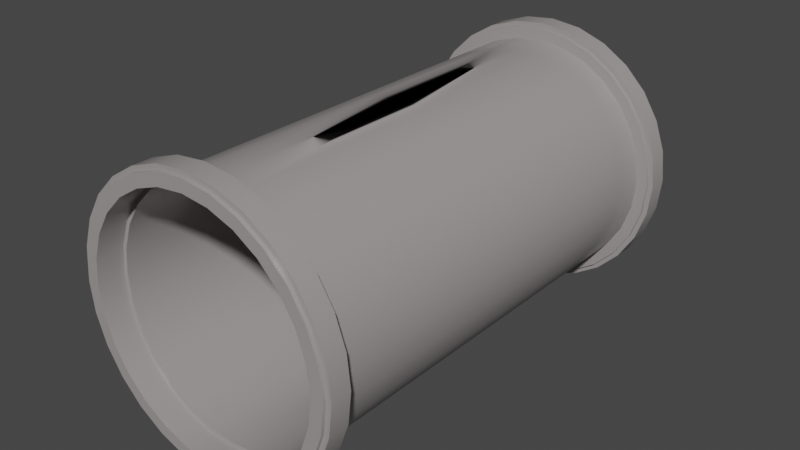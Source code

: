 # Source: Pipe_connector.blend  (saved by Blender 3.6.13; exported with 4.5.12 LTS)
import bpy
from mathutils import Matrix  # noqa: F401  (used for matrix-valued properties, if any)

bpy.ops.wm.read_factory_settings(use_empty=True)
scene = bpy.context.scene
scene.name = 'Scene'

# ---- collections
col_pipe_connector = bpy.data.collections.new('Pipe_connector'); scene.collection.children.link(col_pipe_connector)

# ---- materials (node trees are filled in below, after node groups)
mat_material_009 = bpy.data.materials.new('Material.009')
mat_material_009.use_transparent_shadow = False

# ---- node groups
ng_auto_smooth = bpy.data.node_groups.new('Auto Smooth', 'GeometryNodeTree')
_s = ng_auto_smooth.interface.new_socket(name='Geometry', in_out='OUTPUT', socket_type='NodeSocketGeometry')
_s = ng_auto_smooth.interface.new_socket(name='Geometry', in_out='INPUT', socket_type='NodeSocketGeometry')
_s = ng_auto_smooth.interface.new_socket(name='Angle', in_out='INPUT', socket_type='NodeSocketFloat')
_s.subtype = 'ANGLE'
_s.min_value = 0.0
_s.max_value = 3.142
ng_auto_smooth.is_modifier = True
_N = ng_auto_smooth.nodes; _L = ng_auto_smooth.links
n0 = _N.new('NodeGroupOutput'); n0.name = 'Group Output'; n0.location = (480, -100)
n1 = _N.new('NodeGroupInput'); n1.name = 'Group Input'; n1.location = (-420, -300)
n2 = _N.new('NodeGroupInput'); n2.name = 'Group Input.001'; n2.location = (-60, -100)
n3 = _N.new('GeometryNodeSetShadeSmooth'); n3.name = 'Set Shade Smooth'; n3.location = (120, -100)
n3.domain = 'EDGE'
n4 = _N.new('GeometryNodeSetShadeSmooth'); n4.name = 'Set Shade Smooth.001'; n4.location = (300, -100)
n5 = _N.new('GeometryNodeInputMeshEdgeAngle'); n5.name = 'Edge Angle'; n5.location = (-420, -220)
n6 = _N.new('GeometryNodeInputEdgeSmooth'); n6.name = 'Is Edge Smooth'; n6.location = (-60, -160)
n7 = _N.new('GeometryNodeInputShadeSmooth'); n7.name = 'Is Face Smooth'; n7.location = (-240, -340)
n8 = _N.new('FunctionNodeBooleanMath'); n8.name = 'Boolean Math'; n8.location = (-60, -220)
n9 = _N.new('FunctionNodeCompare'); n9.name = 'Compare'; n9.location = (-240, -180)
n9.operation = 'LESS_EQUAL'
_L.new(n5.outputs[0], n9.inputs[0])
_L.new(n4.outputs[0], n0.inputs[0])
_L.new(n1.outputs[1], n9.inputs[1])
_L.new(n9.outputs[0], n8.inputs[0])
_L.new(n7.outputs[0], n8.inputs[1])
_L.new(n2.outputs[0], n3.inputs[0])
_L.new(n6.outputs[0], n3.inputs[1])
_L.new(n3.outputs[0], n4.inputs[0])
_L.new(n8.outputs[0], n3.inputs[2])
n0.is_active_output = True

# ---- material node trees
mat_material_009.use_nodes = True; mat_material_009.node_tree.nodes.clear()
_N = mat_material_009.node_tree.nodes; _L = mat_material_009.node_tree.links
n0 = _N.new('ShaderNodeOutputMaterial'); n0.name = 'Material Output'; n0.location = (300, 300)
n1 = _N.new('ShaderNodeBsdfPrincipled'); n1.name = 'Principled BSDF.001'; n1.location = (-186, 340)
n1.distribution = 'GGX'
n1.subsurface_method = 'RANDOM_WALK_SKIN'
n1.inputs[0].default_value = (0.3515, 0.3231, 0.3231, 1.0)
n1.inputs[2].default_value = 0.2709
n1.inputs[3].default_value = 1.45
n1.inputs[13].default_value = 0.4855
n1.inputs[27].default_value = (0.0, 0.0, 0.0, 1.0)
n1.inputs[28].default_value = 1.0
_L.new(n1.outputs[0], n0.inputs[0])
n0.is_active_output = True

# ---- world
world_world = bpy.data.worlds.new('World'); scene.world = world_world
world_world.use_nodes = True; world_world.node_tree.nodes.clear()
_N = world_world.node_tree.nodes; _L = world_world.node_tree.links
n0 = _N.new('ShaderNodeOutputWorld'); n0.name = 'World Output'; n0.location = (300, 300)
n1 = _N.new('ShaderNodeBackground'); n1.name = 'Background'; n1.location = (10, 300)
n1.inputs[0].default_value = (0.05088, 0.05088, 0.05088, 1.0)
_L.new(n1.outputs[0], n0.inputs[0])
n0.is_active_output = True
world_world.color = (0.05088, 0.05088, 0.05088)
world_world.use_sun_shadow = False
world_world.sun_shadow_jitter_overblur = 0.0

# ---- meshes
me_cylinder_008 = bpy.data.meshes.new('Cylinder.008')
me_cylinder_008.from_pydata([(0.0, 1.09, -6.566), (0.0, 1.09, -0.2), (0.0, 1.09, 0.2), (0.0, 1.09, -6.966), (0.2425, 1.063, -0.2), (-0.2425, 1.063, -6.566), (0.2425, 1.063, 0.2), (-0.2425, 1.063, -6.966), (0.4729, 0.9821, -0.2), (-0.4729, 0.9821, -6.566), (0.4729, 0.9821, 0.2), (-0.4729, 0.9821, -6.966), (0.6796, 0.8522, -0.2), (-0.6796, 0.8522, -6.566), (0.6796, 0.8522, 0.2), (-0.6796, 0.8522, -6.966), (0.8522, 0.6796, -0.2), (-0.8522, 0.6796, -6.566), (0.8522, 0.6796, 0.2), (-0.8522, 0.6796, -6.966), (0.9821, 0.4729, -0.2), (-0.9821, 0.4729, -6.566), (0.9821, 0.4729, 0.2), (-0.9821, 0.4729, -6.966), (1.063, 0.2425, -0.2), (-1.063, 0.2425, -6.566), (1.063, 0.2425, 0.2), (-1.063, 0.2425, -6.966), (1.09, 1.851e-30, -0.2), (-1.09, 1.851e-30, -6.566), (1.09, -1.851e-30, 0.2), (-1.09, -1.851e-30, -6.966), (-1.063, -0.2425, -6.566), (1.063, -0.2425, -0.2), (-1.063, -0.2425, -6.966), (1.063, -0.2425, 0.2), (-0.9821, -0.4729, -6.566), (0.9821, -0.4729, -0.2), (-0.9821, -0.4729, -6.966), (0.9821, -0.4729, 0.2), (-0.8522, -0.6796, -6.566), (0.8522, -0.6796, -0.2), (-0.8522, -0.6796, -6.966), (0.8522, -0.6796, 0.2), (-0.6796, -0.8522, -6.566), (0.6796, -0.8522, -0.2), (-0.6796, -0.8522, -6.966), (0.6796, -0.8522, 0.2), (-0.4729, -0.9821, -6.566), (0.4729, -0.9821, -0.2), (-0.4729, -0.9821, -6.966), (0.4729, -0.9821, 0.2), (0.2425, -1.063, -0.2), (-0.2425, -1.063, -6.566), (0.2425, -1.063, 0.2), (-0.2425, -1.063, -6.966), (0.0, -1.09, -0.2), (0.0, -1.09, -6.566), (0.0, -1.09, 0.2), (0.0, -1.09, -6.966), (-0.2425, -1.063, -0.2), (0.2425, -1.063, -6.566), (0.2425, -1.063, -6.966), (-0.2425, -1.063, 0.2), (-0.4729, -0.9821, -0.2), (0.4729, -0.9821, -6.566), (-0.4729, -0.9821, 0.2), (0.4729, -0.9821, -6.966), (0.6796, -0.8522, -6.566), (-0.6796, -0.8522, -0.2), (-0.6796, -0.8522, 0.2), (0.6796, -0.8522, -6.966), (0.8522, -0.6796, -6.566), (-0.8522, -0.6796, -0.2), (0.8522, -0.6796, -6.966), (-0.8522, -0.6796, 0.2), (0.9821, -0.4729, -6.566), (-0.9821, -0.4729, -0.2), (-0.9821, -0.4729, 0.2), (0.9821, -0.4729, -6.966), (1.063, -0.2425, -6.566), (-1.063, -0.2425, -0.2), (1.063, -0.2425, -6.966), (-1.063, -0.2425, 0.2), (-1.09, 1.851e-30, -0.2), (1.09, 1.851e-30, -6.566), (-1.09, -1.851e-30, 0.2), (1.09, -1.851e-30, -6.966), (-1.063, 0.2425, -0.2), (1.063, 0.2425, -6.566), (1.063, 0.2425, -6.966), (-1.063, 0.2425, 0.2), (-0.9821, 0.4729, -0.2), (0.9821, 0.4729, -6.566), (-0.9821, 0.4729, 0.2), (0.9821, 0.4729, -6.966), (-0.8522, 0.6796, -0.2), (0.8522, 0.6796, -6.566), (-0.8522, 0.6796, 0.2), (0.8522, 0.6796, -6.966), (-0.6796, 0.8522, -0.2), (0.6796, 0.8522, -6.566), (-0.6796, 0.8522, 0.2), (0.6796, 0.8522, -6.966), (-0.4729, 0.9821, -0.2), (0.4729, 0.9821, -6.566), (-0.4729, 0.9821, 0.2), (0.4729, 0.9821, -6.966), (0.2425, 1.063, -6.566), (-0.2425, 1.063, -0.2), (0.2425, 1.063, -6.966), (-0.2425, 1.063, 0.2), (0.0, 0.99, -0.2), (0.0, 0.99, -6.566), (0.0, 0.99, 0.2), (0.0, 0.99, -6.966), (0.2203, 0.9652, -0.2), (-0.2203, 0.9652, -6.566), (0.2203, 0.9652, 0.2), (-0.2203, 0.9652, -6.966), (0.4295, 0.892, -0.2), (-0.4295, 0.892, -6.566), (0.4295, 0.892, 0.2), (-0.4295, 0.892, -6.966), (0.6173, 0.774, -0.2), (-0.6173, 0.774, -6.566), (0.6173, 0.774, 0.2), (-0.6173, 0.774, -6.966), (0.774, 0.6173, -0.2), (-0.774, 0.6173, -6.566), (0.774, 0.6173, 0.2), (-0.774, 0.6173, -6.966), (0.892, 0.4295, -0.2), (-0.892, 0.4295, -6.566), (0.892, 0.4295, 0.2), (-0.892, 0.4295, -6.966), (0.9652, 0.2203, -0.2), (-0.9652, 0.2203, -6.566), (0.9652, 0.2203, 0.2), (-0.9652, 0.2203, -6.966), (0.99, 1.851e-30, -0.2), (-0.99, 1.851e-30, -6.566), (0.99, -1.851e-30, 0.2), (-0.99, -1.851e-30, -6.966), (0.9652, -0.2203, -0.2), (-0.9652, -0.2203, -6.566), (0.9652, -0.2203, 0.2), (-0.9652, -0.2203, -6.966), (0.892, -0.4295, -0.2), (-0.892, -0.4295, -6.566), (0.892, -0.4295, 0.2), (-0.892, -0.4295, -6.966), (0.774, -0.6173, -0.2), (-0.774, -0.6173, -6.566), (0.774, -0.6173, 0.2), (-0.774, -0.6173, -6.966), (0.6173, -0.774, -0.2), (-0.6173, -0.774, -6.566), (0.6173, -0.774, 0.2), (-0.6173, -0.774, -6.966), (0.4295, -0.892, -0.2), (-0.4295, -0.892, -6.566), (0.4295, -0.892, 0.2), (-0.4295, -0.892, -6.966), (0.2203, -0.9652, -0.2), (-0.2203, -0.9652, -6.566), (0.2203, -0.9652, 0.2), (-0.2203, -0.9652, -6.966), (0.0, -0.99, -0.2), (0.0, -0.99, -6.566), (0.0, -0.99, 0.2), (0.0, -0.99, -6.966), (-0.2203, -0.9652, -0.2), (0.2203, -0.9652, -6.566), (-0.2203, -0.9652, 0.2), (0.2203, -0.9652, -6.966), (-0.4295, -0.892, -0.2), (0.4295, -0.892, -6.566), (0.4295, -0.892, -6.966), (-0.4295, -0.892, 0.2), (0.6173, -0.774, -6.566), (-0.6173, -0.774, -0.2), (-0.6173, -0.774, 0.2), (0.6173, -0.774, -6.966), (-0.774, -0.6173, -0.2), (0.774, -0.6173, -6.566), (0.774, -0.6173, -6.966), (-0.774, -0.6173, 0.2), (0.892, -0.4295, -6.566), (-0.892, -0.4295, -0.2), (0.892, -0.4295, -6.966), (-0.892, -0.4295, 0.2), (0.9652, -0.2203, -6.566), (-0.9652, -0.2203, -0.2), (0.9652, -0.2203, -6.966), (-0.9652, -0.2203, 0.2), (0.99, 1.851e-30, -6.566), (-0.99, 1.851e-30, -0.2), (-0.99, -1.851e-30, 0.2), (0.99, -1.851e-30, -6.966), (-0.9652, 0.2203, -0.2), (0.9652, 0.2203, -6.566), (-0.9652, 0.2203, 0.2), (0.9652, 0.2203, -6.966), (-0.892, 0.4295, -0.2), (0.892, 0.4295, -6.566), (-0.892, 0.4295, 0.2), (0.892, 0.4295, -6.966), (-0.774, 0.6173, -0.2), (0.774, 0.6173, -6.566), (-0.774, 0.6173, 0.2), (0.774, 0.6173, -6.966), (0.6173, 0.774, -6.566), (-0.6173, 0.774, -0.2), (0.6173, 0.774, -6.966), (-0.6173, 0.774, 0.2), (0.4295, 0.892, -6.566), (-0.4295, 0.892, -0.2), (-0.4295, 0.892, 0.2), (0.4295, 0.892, -6.966), (-0.2203, 0.9652, -0.2), (0.2203, 0.9652, -6.566), (-0.2203, 0.9652, 0.2), (0.2203, 0.9652, -6.966), (-1.0, 8.742e-09, -0.2), (1.0, 8.742e-09, -6.566), (-0.9749, -0.2225, -0.2), (0.9749, -0.2225, -6.566), (-0.901, -0.4339, -0.2), (0.901, -0.4339, -6.566), (-0.7818, -0.6235, -0.2), (0.7818, -0.6235, -6.566), (-0.6235, -0.7818, -0.2), (0.6235, -0.7818, -6.566), (0.4339, -0.901, -6.566), (-0.4339, -0.901, -0.2), (0.2225, -0.9749, -6.566), (-0.2225, -0.9749, -0.2), (6.12e-08, -1.0, -6.566), (-6.12e-08, -1.0, -0.2), (-4.72e-08, -0.984, -3.366), (4.72e-08, -0.984, -3.4), (-0.2225, -0.9749, -6.566), (0.2225, -0.9749, -0.2), (0.2225, -0.9749, -3.4), (-0.2225, -0.9749, -3.366), (0.4339, -0.901, -0.2), (-0.4339, -0.901, -6.566), (0.4339, -0.901, -3.4), (-0.4339, -0.901, -3.366), (-0.6235, -0.7818, -6.566), (0.6235, -0.7818, -0.2), (0.6235, -0.7818, -3.4), (-0.6235, -0.7818, -3.366), (-0.7818, -0.6235, -6.566), (0.7818, -0.6235, -0.2), (0.7818, -0.6235, -3.4), (-0.7818, -0.6235, -3.366), (0.901, -0.4339, -0.2), (-0.901, -0.4339, -6.566), (0.901, -0.4339, -3.4), (-0.901, -0.4339, -3.366), (-0.9749, -0.2225, -6.566), (0.9749, -0.2225, -0.2), (0.9749, -0.2225, -3.4), (-0.9749, -0.2225, -3.366), (-1.0, 8.742e-09, -6.566), (1.0, 8.742e-09, -0.2), (-1.0, 1.481e-07, -3.366), (1.0, 1.481e-07, -3.4), (-0.9749, 0.2225, -6.566), (0.9749, 0.2225, -0.2), (0.9749, 0.2225, -3.4), (-0.9749, 0.2225, -3.366), (-0.901, 0.4339, -6.566), (0.901, 0.4339, -0.2), (-0.901, 0.4339, -3.366), (0.901, 0.4339, -3.4), (0.7818, 0.6235, -0.2), (-0.7818, 0.6235, -6.566), (0.7818, 0.6235, -3.4), (-0.7818, 0.6235, -3.366), (0.6235, 0.7818, -0.2), (-0.6235, 0.7818, -6.566), (0.6235, 0.7818, -3.4), (-0.6235, 0.7818, -3.366), (-0.4339, 0.901, -6.566), (0.4339, 0.901, -0.2), (-0.4339, 0.901, -3.366), (0.4339, 0.901, -3.4), (-0.2225, 0.9749, -6.566), (0.2225, 0.9749, -0.2), (-0.2225, 0.9749, -3.366), (0.2225, 0.9749, -3.4), (6.12e-08, 1.0, -6.566), (-6.12e-08, 1.0, -0.2), (-4.15e-08, 0.984, -3.366), (4.15e-08, 0.984, -3.4), (0.2225, 0.9749, -6.566), (-0.2225, 0.9749, -0.2), (0.4339, 0.901, -6.566), (-0.4339, 0.901, -0.2), (0.6235, 0.7818, -6.566), (-0.6235, 0.7818, -0.2), (0.7818, 0.6235, -6.566), (-0.7818, 0.6235, -0.2), (0.901, 0.4339, -6.566), (-0.901, 0.4339, -0.2), (0.9749, 0.2225, -6.566), (-0.9749, 0.2225, -0.2), (-0.96, 8.742e-09, -0.2), (0.96, 8.742e-09, -6.566), (0.96, 1.481e-07, -3.366), (-0.96, 1.481e-07, -3.4), (0.9359, -0.2136, -6.566), (-0.9359, -0.2136, -0.2), (0.9359, -0.2136, -3.366), (-0.9359, -0.2136, -3.4), (0.8649, -0.4165, -6.566), (-0.8649, -0.4165, -0.2), (0.8649, -0.4165, -3.366), (-0.8649, -0.4165, -3.4), (0.7506, -0.5986, -6.566), (-0.7506, -0.5986, -0.2), (-0.7506, -0.5986, -3.4), (0.7506, -0.5986, -3.366), (-0.5986, -0.7506, -0.2), (0.5986, -0.7506, -6.566), (-0.5986, -0.7506, -3.4), (0.5986, -0.7506, -3.366), (-0.4165, -0.8649, -0.2), (0.4165, -0.8649, -6.566), (-0.4165, -0.8649, -3.4), (0.4165, -0.8649, -3.366), (-0.2136, -0.9359, -0.2), (0.2136, -0.9359, -6.566), (-0.2136, -0.9359, -3.4), (0.2136, -0.9359, -3.366), (6.12e-08, -0.96, -6.566), (-6.12e-08, -0.96, -0.2), (-0.2136, -0.9359, -6.566), (0.2136, -0.9359, -0.2), (-0.4165, -0.8649, -6.566), (0.4165, -0.8649, -0.2), (0.5986, -0.7506, -0.2), (-0.5986, -0.7506, -6.566), (0.7506, -0.5986, -0.2), (-0.7506, -0.5986, -6.566), (-0.8649, -0.4165, -6.566), (0.8649, -0.4165, -0.2), (0.9359, -0.2136, -0.2), (-0.9359, -0.2136, -6.566), (0.96, 8.742e-09, -0.2), (-0.96, 8.742e-09, -6.566), (-0.9359, 0.2136, -6.566), (0.9359, 0.2136, -0.2), (0.8649, 0.4165, -0.2), (-0.8649, 0.4165, -6.566), (0.7506, 0.5986, -0.2), (-0.7506, 0.5986, -6.566), (0.5986, 0.7506, -0.2), (-0.5986, 0.7506, -6.566), (-0.4165, 0.8649, -6.566), (0.4165, 0.8649, -0.2), (-0.2136, 0.9359, -6.566), (0.2136, 0.9359, -0.2), (6.12e-08, 0.96, -6.566), (-6.12e-08, 0.96, -0.2), (-0.2136, 0.9359, -0.2), (0.2136, 0.9359, -6.566), (-0.2136, 0.9359, -3.4), (0.2136, 0.9359, -3.366), (-0.4165, 0.8649, -0.2), (0.4165, 0.8649, -6.566), (0.4165, 0.8649, -3.366), (-0.4165, 0.8649, -3.4), (0.5986, 0.7506, -6.566), (-0.5986, 0.7506, -0.2), (-0.5986, 0.7506, -3.4), (0.5986, 0.7506, -3.366), (0.7506, 0.5986, -6.566), (-0.7506, 0.5986, -0.2), (0.7506, 0.5986, -3.366), (-0.7506, 0.5986, -3.4), (0.8649, 0.4165, -6.566), (-0.8649, 0.4165, -0.2), (0.8649, 0.4165, -3.366), (-0.8649, 0.4165, -3.4), (0.9359, 0.2136, -6.566), (-0.9359, 0.2136, -0.2), (0.9359, 0.2136, -3.366), (-0.9359, 0.2136, -3.4), (1.13, -6.557e-09, -6.916), (-1.13, -6.557e-09, 0.15), (-1.13, 6.557e-09, -0.15), (1.13, 6.557e-09, -6.616), (-1.102, -0.2514, 0.15), (1.102, -0.2514, -6.916), (-1.102, -0.2514, -0.15), (1.102, -0.2514, -6.616), (1.018, -0.4903, -6.916), (-1.018, -0.4903, 0.15), (-1.018, -0.4903, -0.15), (1.018, -0.4903, -6.616), (0.8835, -0.7045, -6.916), (-0.8835, -0.7045, 0.15), (0.8835, -0.7045, -6.616), (-0.8835, -0.7045, -0.15), (0.7045, -0.8835, -6.916), (-0.7045, -0.8835, 0.15), (-0.7045, -0.8835, -0.15), (0.7045, -0.8835, -6.616), (-0.4903, -1.018, 0.15), (0.4903, -1.018, -6.916), (-0.4903, -1.018, -0.15), (0.4903, -1.018, -6.616), (0.2514, -1.102, -6.916), (-0.2514, -1.102, 0.15), (-0.2514, -1.102, -0.15), (0.2514, -1.102, -6.616), (-1.311e-08, -1.13, 0.15), (1.311e-08, -1.13, -6.916), (-1.311e-08, -1.13, -6.616), (1.311e-08, -1.13, -0.15), (0.2514, -1.102, 0.15), (-0.2514, -1.102, -6.916), (0.2514, -1.102, -0.15), (-0.2514, -1.102, -6.616), (0.4903, -1.018, 0.15), (-0.4903, -1.018, -6.916), (0.4903, -1.018, -0.15), (-0.4903, -1.018, -6.616), (0.7045, -0.8835, 0.15), (-0.7045, -0.8835, -6.916), (-0.7045, -0.8835, -6.616), (0.7045, -0.8835, -0.15), (-0.8835, -0.7045, -6.916), (0.8835, -0.7045, 0.15), (-0.8835, -0.7045, -6.616), (0.8835, -0.7045, -0.15), (1.018, -0.4903, 0.15), (-1.018, -0.4903, -6.916), (1.018, -0.4903, -0.15), (-1.018, -0.4903, -6.616), (1.102, -0.2514, 0.15), (-1.102, -0.2514, -6.916), (1.102, -0.2514, -0.15), (-1.102, -0.2514, -6.616), (1.13, -6.557e-09, 0.15), (-1.13, -6.557e-09, -6.916), (1.13, 6.557e-09, -0.15), (-1.13, 6.557e-09, -6.616), (1.102, 0.2514, 0.15), (-1.102, 0.2514, -6.916), (1.102, 0.2514, -0.15), (-1.102, 0.2514, -6.616), (1.018, 0.4903, 0.15), (-1.018, 0.4903, -6.916), (1.018, 0.4903, -0.15), (-1.018, 0.4903, -6.616), (0.8835, 0.7045, 0.15), (-0.8835, 0.7045, -6.916), (0.8835, 0.7045, -0.15), (-0.8835, 0.7045, -6.616), (-0.7045, 0.8835, -6.916), (0.7045, 0.8835, 0.15), (0.7045, 0.8835, -0.15), (-0.7045, 0.8835, -6.616), (0.4903, 1.018, 0.15), (-0.4903, 1.018, -6.916), (0.4903, 1.018, -0.15), (-0.4903, 1.018, -6.616), (0.2514, 1.102, 0.15), (-0.2514, 1.102, -6.916), (-0.2514, 1.102, -6.616), (0.2514, 1.102, -0.15), (1.311e-08, 1.13, -6.916), (-1.311e-08, 1.13, 0.15), (-1.311e-08, 1.13, -6.616), (1.311e-08, 1.13, -0.15), (0.2514, 1.102, -6.916), (-0.2514, 1.102, 0.15), (0.2514, 1.102, -6.616), (-0.2514, 1.102, -0.15), (-0.4903, 1.018, 0.15), (0.4903, 1.018, -6.916), (-0.4903, 1.018, -0.15), (0.4903, 1.018, -6.616), (-0.7045, 0.8835, 0.15), (0.7045, 0.8835, -6.916), (-0.7045, 0.8835, -0.15), (0.7045, 0.8835, -6.616), (-0.8835, 0.7045, 0.15), (0.8835, 0.7045, -6.916), (0.8835, 0.7045, -6.616), (-0.8835, 0.7045, -0.15), (1.018, 0.4903, -6.916), (-1.018, 0.4903, 0.15), (-1.018, 0.4903, -0.15), (1.018, 0.4903, -6.616), (-1.102, 0.2514, 0.15), (1.102, 0.2514, -6.916), (-1.102, 0.2514, -0.15), (1.102, 0.2514, -6.616), (1.08, -6.557e-09, -6.916), (-1.08, -6.557e-09, 0.15), (1.08, 6.557e-09, -6.616), (-1.08, 6.557e-09, -0.15), (1.053, -0.2403, -6.916), (-1.053, -0.2403, 0.15), (-1.053, -0.2403, -0.15), (1.053, -0.2403, -6.616), (0.973, -0.4686, -6.916), (-0.973, -0.4686, 0.15), (0.973, -0.4686, -6.616), (-0.973, -0.4686, -0.15), (0.8444, -0.6734, -6.916), (-0.8444, -0.6734, 0.15), (0.8444, -0.6734, -6.616), (-0.8444, -0.6734, -0.15), (0.6734, -0.8444, -6.916), (-0.6734, -0.8444, 0.15), (-0.6734, -0.8444, -0.15), (0.6734, -0.8444, -6.616), (-0.4686, -0.973, 0.15), (0.4686, -0.973, -6.916), (-0.4686, -0.973, -0.15), (0.4686, -0.973, -6.616), (-0.2403, -1.053, 0.15), (0.2403, -1.053, -6.916), (-0.2403, -1.053, -0.15), (0.2403, -1.053, -6.616), (-1.311e-08, -1.08, 0.15), (1.311e-08, -1.08, -6.916), (1.311e-08, -1.08, -0.15), (-1.311e-08, -1.08, -6.616), (0.2403, -1.053, 0.15), (-0.2403, -1.053, -6.916), (0.2403, -1.053, -0.15), (-0.2403, -1.053, -6.616), (0.4686, -0.973, 0.15), (-0.4686, -0.973, -6.916), (0.4686, -0.973, -0.15), (-0.4686, -0.973, -6.616), (0.6734, -0.8444, 0.15), (-0.6734, -0.8444, -6.916), (0.6734, -0.8444, -0.15), (-0.6734, -0.8444, -6.616), (-0.8444, -0.6734, -6.916), (0.8444, -0.6734, 0.15), (-0.8444, -0.6734, -6.616), (0.8444, -0.6734, -0.15), (-0.973, -0.4686, -6.916), (0.973, -0.4686, 0.15), (-0.973, -0.4686, -6.616), (0.973, -0.4686, -0.15), (-1.053, -0.2403, -6.916), (1.053, -0.2403, 0.15), (-1.053, -0.2403, -6.616), (1.053, -0.2403, -0.15), (1.08, -6.557e-09, 0.15), (-1.08, -6.557e-09, -6.916), (1.08, 6.557e-09, -0.15), (-1.08, 6.557e-09, -6.616), (-1.053, 0.2403, -6.916), (1.053, 0.2403, 0.15), (-1.053, 0.2403, -6.616), (1.053, 0.2403, -0.15), (0.973, 0.4686, 0.15), (-0.973, 0.4686, -6.916), (-0.973, 0.4686, -6.616), (0.973, 0.4686, -0.15), (-0.8444, 0.6734, -6.916), (0.8444, 0.6734, 0.15), (-0.8444, 0.6734, -6.616), (0.8444, 0.6734, -0.15), (0.6734, 0.8444, 0.15), (-0.6734, 0.8444, -6.916), (-0.6734, 0.8444, -6.616), (0.6734, 0.8444, -0.15), (-0.4686, 0.973, -6.916), (0.4686, 0.973, 0.15), (-0.4686, 0.973, -6.616), (0.4686, 0.973, -0.15), (-0.2403, 1.053, -6.916), (0.2403, 1.053, 0.15), (-0.2403, 1.053, -6.616), (0.2403, 1.053, -0.15), (1.311e-08, 1.08, -6.916), (-1.311e-08, 1.08, 0.15), (-1.311e-08, 1.08, -6.616), (1.311e-08, 1.08, -0.15), (-0.2403, 1.053, 0.15), (0.2403, 1.053, -6.916), (-0.2403, 1.053, -0.15), (0.2403, 1.053, -6.616), (-0.4686, 0.973, 0.15), (0.4686, 0.973, -6.916), (-0.4686, 0.973, -0.15), (0.4686, 0.973, -6.616), (-0.6734, 0.8444, 0.15), (0.6734, 0.8444, -6.916), (-0.6734, 0.8444, -0.15), (0.6734, 0.8444, -6.616), (-0.8444, 0.6734, 0.15), (0.8444, 0.6734, -6.916), (-0.8444, 0.6734, -0.15), (0.8444, 0.6734, -6.616), (-0.973, 0.4686, 0.15), (0.973, 0.4686, -6.916), (-0.973, 0.4686, -0.15), (0.973, 0.4686, -6.616), (-1.053, 0.2403, 0.15), (1.053, 0.2403, -6.916), (-1.053, 0.2403, -0.15), (1.053, 0.2403, -6.616)], [], [(1, 2, 6, 4), (4, 6, 10, 8), (8, 10, 14, 12), (12, 14, 18, 16), (16, 18, 22, 20), (20, 22, 26, 24), (24, 26, 30, 28), (28, 30, 35, 33), (33, 35, 39, 37), (37, 39, 43, 41), (41, 43, 47, 45), (45, 47, 51, 49), (49, 51, 54, 52), (52, 54, 58, 56), (56, 58, 63, 60), (60, 63, 66, 64), (64, 66, 70, 69), (69, 70, 75, 73), (73, 75, 78, 77), (77, 78, 83, 81), (81, 83, 86, 84), (84, 86, 91, 88), (88, 91, 94, 92), (92, 94, 98, 96), (96, 98, 102, 100), (100, 102, 106, 104), (104, 106, 111, 109), (109, 111, 2, 1), (112, 116, 118, 114), (116, 120, 122, 118), (120, 124, 126, 122), (124, 128, 130, 126), (128, 132, 134, 130), (132, 136, 138, 134), (136, 140, 142, 138), (140, 144, 146, 142), (144, 148, 150, 146), (148, 152, 154, 150), (152, 156, 158, 154), (156, 160, 162, 158), (160, 164, 166, 162), (164, 168, 170, 166), (168, 172, 174, 170), (172, 176, 179, 174), (176, 181, 182, 179), (181, 184, 187, 182), (184, 189, 191, 187), (189, 193, 195, 191), (193, 197, 198, 195), (197, 200, 202, 198), (200, 204, 206, 202), (204, 208, 210, 206), (208, 213, 215, 210), (213, 217, 218, 215), (217, 220, 222, 218), (220, 112, 114, 222), (1, 4, 116, 112), (6, 2, 114, 118), (4, 8, 120, 116), (10, 6, 118, 122), (8, 12, 124, 120), (14, 10, 122, 126), (12, 16, 128, 124), (18, 14, 126, 130), (16, 20, 132, 128), (22, 18, 130, 134), (20, 24, 136, 132), (26, 22, 134, 138), (24, 28, 140, 136), (30, 26, 138, 142), (28, 33, 144, 140), (35, 30, 142, 146), (33, 37, 148, 144), (39, 35, 146, 150), (37, 41, 152, 148), (43, 39, 150, 154), (41, 45, 156, 152), (47, 43, 154, 158), (45, 49, 160, 156), (51, 47, 158, 162), (49, 52, 164, 160), (54, 51, 162, 166), (52, 56, 168, 164), (58, 54, 166, 170), (56, 60, 172, 168), (63, 58, 170, 174), (60, 64, 176, 172), (66, 63, 174, 179), (64, 69, 181, 176), (70, 66, 179, 182), (69, 73, 184, 181), (75, 70, 182, 187), (73, 77, 189, 184), (78, 75, 187, 191), (77, 81, 193, 189), (83, 78, 191, 195), (81, 84, 197, 193), (86, 83, 195, 198), (84, 88, 200, 197), (91, 86, 198, 202), (88, 92, 204, 200), (94, 91, 202, 206), (92, 96, 208, 204), (98, 94, 206, 210), (96, 100, 213, 208), (102, 98, 210, 215), (100, 104, 217, 213), (106, 102, 215, 218), (104, 109, 220, 217), (111, 106, 218, 222), (109, 1, 112, 220), (2, 111, 222, 114), (226, 224, 268, 265), (228, 226, 265, 261), (230, 228, 261, 257), (253, 232, 230, 257), (249, 235, 232, 253), (237, 235, 249, 245), (241, 239, 237, 245, 240), (239, 241, 244, 243), (243, 244, 248, 246), (246, 248, 252, 251), (251, 252, 256, 255), (255, 256, 260, 258), (258, 260, 264, 263), (263, 264, 269, 267), (267, 269, 272, 271), (271, 272, 277, 275), (275, 277, 280, 278), (278, 280, 284, 282), (282, 284, 289, 287), (287, 289, 293, 291), (291, 293, 297, 295), (299, 295, 297, 296, 292), (301, 299, 292, 288), (303, 301, 288, 285), (305, 303, 285, 281), (307, 305, 281, 276), (309, 307, 276, 273), (224, 309, 273, 268), (310, 315, 317, 313), (315, 319, 321, 317), (319, 323, 324, 321), (323, 326, 328, 324), (326, 330, 332, 328), (330, 334, 336, 332), (241, 336, 334, 339, 240), (339, 341, 337, 240), (341, 343, 333, 337), (343, 344, 329, 333), (344, 346, 325, 329), (346, 349, 320, 325), (349, 350, 316, 320), (350, 352, 312, 316), (352, 355, 390, 312), (355, 356, 386, 390), (356, 358, 382, 386), (382, 358, 360, 379), (379, 360, 363, 374), (374, 363, 365, 371), (371, 365, 367, 296), (296, 367, 368, 370, 297), (368, 372, 375, 370), (372, 377, 378, 375), (377, 381, 383, 378), (381, 385, 387, 383), (385, 389, 391, 387), (389, 310, 313, 391), (224, 226, 315, 310), (226, 228, 319, 315), (228, 230, 323, 319), (230, 232, 326, 323), (232, 235, 330, 326), (235, 237, 334, 330), (237, 239, 339, 334), (239, 243, 341, 339), (243, 246, 343, 341), (246, 251, 344, 343), (251, 255, 346, 344), (255, 258, 349, 346), (258, 263, 350, 349), (263, 267, 352, 350), (267, 271, 355, 352), (271, 275, 356, 355), (275, 278, 358, 356), (278, 282, 360, 358), (282, 287, 363, 360), (287, 291, 365, 363), (291, 295, 367, 365), (295, 299, 368, 367), (299, 301, 372, 368), (301, 303, 377, 372), (303, 305, 381, 377), (305, 307, 385, 381), (307, 309, 389, 385), (309, 224, 310, 389), (393, 394, 398, 396), (396, 398, 402, 401), (401, 402, 407, 405), (405, 407, 410, 409), (409, 410, 414, 412), (412, 414, 418, 417), (417, 418, 423, 420), (420, 423, 426, 424), (424, 426, 430, 428), (428, 430, 435, 432), (432, 435, 439, 437), (437, 439, 442, 440), (440, 442, 446, 444), (444, 446, 450, 448), (448, 450, 454, 452), (452, 454, 458, 456), (456, 458, 462, 460), (460, 462, 466, 465), (465, 466, 470, 468), (468, 470, 475, 472), (472, 475, 479, 477), (477, 479, 483, 481), (481, 483, 486, 484), (484, 486, 490, 488), (488, 490, 495, 492), (492, 495, 498, 497), (497, 498, 502, 500), (500, 502, 394, 393), (505, 509, 510, 507), (509, 513, 515, 510), (513, 517, 519, 515), (517, 521, 522, 519), (521, 524, 526, 522), (524, 528, 530, 526), (528, 532, 534, 530), (532, 536, 538, 534), (536, 540, 542, 538), (540, 544, 546, 542), (544, 549, 551, 546), (549, 553, 555, 551), (553, 557, 559, 555), (557, 560, 562, 559), (560, 565, 567, 562), (565, 568, 571, 567), (568, 573, 575, 571), (573, 576, 579, 575), (576, 581, 583, 579), (581, 585, 587, 583), (585, 589, 591, 587), (589, 592, 594, 591), (592, 596, 598, 594), (596, 600, 602, 598), (600, 604, 606, 602), (604, 608, 610, 606), (608, 612, 614, 610), (612, 505, 507, 614), (393, 396, 509, 505), (398, 394, 507, 510), (396, 401, 513, 509), (402, 398, 510, 515), (401, 405, 517, 513), (407, 402, 515, 519), (405, 409, 521, 517), (410, 407, 519, 522), (409, 412, 524, 521), (414, 410, 522, 526), (412, 417, 528, 524), (418, 414, 526, 530), (417, 420, 532, 528), (423, 418, 530, 534), (420, 424, 536, 532), (426, 423, 534, 538), (424, 428, 540, 536), (430, 426, 538, 542), (428, 432, 544, 540), (435, 430, 542, 546), (432, 437, 549, 544), (439, 435, 546, 551), (437, 440, 553, 549), (442, 439, 551, 555), (440, 444, 557, 553), (446, 442, 555, 559), (444, 448, 560, 557), (450, 446, 559, 562), (448, 452, 565, 560), (454, 450, 562, 567), (452, 456, 568, 565), (458, 454, 567, 571), (456, 460, 573, 568), (462, 458, 571, 575), (460, 465, 576, 573), (466, 462, 575, 579), (465, 468, 581, 576), (470, 466, 579, 583), (468, 472, 585, 581), (475, 470, 583, 587), (472, 477, 589, 585), (479, 475, 587, 591), (477, 481, 592, 589), (483, 479, 591, 594), (481, 484, 596, 592), (486, 483, 594, 598), (484, 488, 600, 596), (490, 486, 598, 602), (488, 492, 604, 600), (495, 490, 602, 606), (492, 497, 608, 604), (498, 495, 606, 610), (497, 500, 612, 608), (502, 498, 610, 614), (500, 393, 505, 612), (394, 502, 614, 507), (0, 3, 7, 5), (5, 7, 11, 9), (9, 11, 15, 13), (13, 15, 19, 17), (17, 19, 23, 21), (21, 23, 27, 25), (25, 27, 31, 29), (29, 31, 34, 32), (32, 34, 38, 36), (36, 38, 42, 40), (40, 42, 46, 44), (44, 46, 50, 48), (48, 50, 55, 53), (53, 55, 59, 57), (57, 59, 62, 61), (61, 62, 67, 65), (65, 67, 71, 68), (68, 71, 74, 72), (72, 74, 79, 76), (76, 79, 82, 80), (80, 82, 87, 85), (85, 87, 90, 89), (89, 90, 95, 93), (93, 95, 99, 97), (97, 99, 103, 101), (101, 103, 107, 105), (105, 107, 110, 108), (108, 110, 3, 0), (113, 117, 119, 115), (117, 121, 123, 119), (121, 125, 127, 123), (125, 129, 131, 127), (129, 133, 135, 131), (133, 137, 139, 135), (137, 141, 143, 139), (141, 145, 147, 143), (145, 149, 151, 147), (149, 153, 155, 151), (153, 157, 159, 155), (157, 161, 163, 159), (161, 165, 167, 163), (165, 169, 171, 167), (169, 173, 175, 171), (173, 177, 178, 175), (177, 180, 183, 178), (180, 185, 186, 183), (185, 188, 190, 186), (188, 192, 194, 190), (192, 196, 199, 194), (196, 201, 203, 199), (201, 205, 207, 203), (205, 209, 211, 207), (209, 212, 214, 211), (212, 216, 219, 214), (216, 221, 223, 219), (221, 113, 115, 223), (0, 5, 117, 113), (7, 3, 115, 119), (5, 9, 121, 117), (11, 7, 119, 123), (9, 13, 125, 121), (15, 11, 123, 127), (13, 17, 129, 125), (19, 15, 127, 131), (17, 21, 133, 129), (23, 19, 131, 135), (21, 25, 137, 133), (27, 23, 135, 139), (25, 29, 141, 137), (31, 27, 139, 143), (29, 32, 145, 141), (34, 31, 143, 147), (32, 36, 149, 145), (38, 34, 147, 151), (36, 40, 153, 149), (42, 38, 151, 155), (40, 44, 157, 153), (46, 42, 155, 159), (44, 48, 161, 157), (50, 46, 159, 163), (48, 53, 165, 161), (55, 50, 163, 167), (53, 57, 169, 165), (59, 55, 167, 171), (57, 61, 173, 169), (62, 59, 171, 175), (61, 65, 177, 173), (67, 62, 175, 178), (65, 68, 180, 177), (71, 67, 178, 183), (68, 72, 185, 180), (74, 71, 183, 186), (72, 76, 188, 185), (79, 74, 186, 190), (76, 80, 192, 188), (82, 79, 190, 194), (80, 85, 196, 192), (87, 82, 194, 199), (85, 89, 201, 196), (90, 87, 199, 203), (89, 93, 205, 201), (95, 90, 203, 207), (93, 97, 209, 205), (99, 95, 207, 211), (97, 101, 212, 209), (103, 99, 211, 214), (101, 105, 216, 212), (107, 103, 214, 219), (105, 108, 221, 216), (110, 107, 219, 223), (108, 0, 113, 221), (3, 110, 223, 115), (264, 227, 225, 269), (260, 229, 227, 264), (256, 231, 229, 260), (252, 233, 231, 256), (248, 234, 233, 252), (244, 236, 234, 248), (240, 238, 236, 244, 241), (238, 240, 245, 242), (242, 245, 249, 247), (247, 249, 253, 250), (250, 253, 257, 254), (254, 257, 261, 259), (259, 261, 265, 262), (262, 265, 268, 266), (266, 268, 273, 270), (270, 273, 276, 274), (274, 276, 281, 279), (279, 281, 285, 283), (283, 285, 288, 286), (286, 288, 292, 290), (290, 292, 296, 294), (298, 294, 296, 297, 293), (300, 298, 293, 289), (302, 300, 289, 284), (304, 302, 284, 280), (277, 306, 304, 280), (272, 308, 306, 277), (269, 225, 308, 272), (311, 314, 316, 312), (314, 318, 320, 316), (318, 322, 325, 320), (322, 327, 329, 325), (327, 331, 333, 329), (331, 335, 337, 333), (240, 337, 335, 338, 241), (338, 340, 336, 241), (340, 342, 332, 336), (342, 345, 328, 332), (345, 347, 324, 328), (324, 347, 348, 321), (321, 348, 351, 317), (317, 351, 353, 313), (313, 353, 354, 391), (391, 354, 357, 387), (387, 357, 359, 383), (383, 359, 361, 378), (378, 361, 362, 375), (375, 362, 364, 370), (370, 364, 366, 297), (297, 366, 369, 371, 296), (369, 373, 374, 371), (373, 376, 379, 374), (376, 380, 382, 379), (380, 384, 386, 382), (384, 388, 390, 386), (388, 311, 312, 390), (225, 227, 314, 311), (227, 229, 318, 314), (229, 231, 322, 318), (231, 233, 327, 322), (233, 234, 331, 327), (234, 236, 335, 331), (236, 238, 338, 335), (238, 242, 340, 338), (242, 247, 342, 340), (247, 250, 345, 342), (250, 254, 347, 345), (254, 259, 348, 347), (259, 262, 351, 348), (262, 266, 353, 351), (266, 270, 354, 353), (270, 274, 357, 354), (274, 279, 359, 357), (279, 283, 361, 359), (283, 286, 362, 361), (286, 290, 364, 362), (290, 294, 366, 364), (294, 298, 369, 366), (298, 300, 373, 369), (300, 302, 376, 373), (302, 304, 380, 376), (304, 306, 384, 380), (306, 308, 388, 384), (308, 225, 311, 388), (392, 395, 399, 397), (397, 399, 403, 400), (400, 403, 406, 404), (404, 406, 411, 408), (408, 411, 415, 413), (413, 415, 419, 416), (416, 419, 422, 421), (421, 422, 427, 425), (425, 427, 431, 429), (429, 431, 434, 433), (433, 434, 438, 436), (436, 438, 443, 441), (441, 443, 447, 445), (445, 447, 451, 449), (449, 451, 455, 453), (453, 455, 459, 457), (457, 459, 463, 461), (461, 463, 467, 464), (464, 467, 471, 469), (469, 471, 474, 473), (473, 474, 478, 476), (476, 478, 482, 480), (480, 482, 487, 485), (485, 487, 491, 489), (489, 491, 494, 493), (493, 494, 499, 496), (496, 499, 503, 501), (501, 503, 395, 392), (504, 508, 511, 506), (508, 512, 514, 511), (512, 516, 518, 514), (516, 520, 523, 518), (520, 525, 527, 523), (525, 529, 531, 527), (529, 533, 535, 531), (533, 537, 539, 535), (537, 541, 543, 539), (541, 545, 547, 543), (545, 548, 550, 547), (548, 552, 554, 550), (552, 556, 558, 554), (556, 561, 563, 558), (561, 564, 566, 563), (564, 569, 570, 566), (569, 572, 574, 570), (572, 577, 578, 574), (577, 580, 582, 578), (580, 584, 586, 582), (584, 588, 590, 586), (588, 593, 595, 590), (593, 597, 599, 595), (597, 601, 603, 599), (601, 605, 607, 603), (605, 609, 611, 607), (609, 613, 615, 611), (613, 504, 506, 615), (392, 397, 508, 504), (399, 395, 506, 511), (397, 400, 512, 508), (403, 399, 511, 514), (400, 404, 516, 512), (406, 403, 514, 518), (404, 408, 520, 516), (411, 406, 518, 523), (408, 413, 525, 520), (415, 411, 523, 527), (413, 416, 529, 525), (419, 415, 527, 531), (416, 421, 533, 529), (422, 419, 531, 535), (421, 425, 537, 533), (427, 422, 535, 539), (425, 429, 541, 537), (431, 427, 539, 543), (429, 433, 545, 541), (434, 431, 543, 547), (433, 436, 548, 545), (438, 434, 547, 550), (436, 441, 552, 548), (443, 438, 550, 554), (441, 445, 556, 552), (447, 443, 554, 558), (445, 449, 561, 556), (451, 447, 558, 563), (449, 453, 564, 561), (455, 451, 563, 566), (453, 457, 569, 564), (459, 455, 566, 570), (457, 461, 572, 569), (463, 459, 570, 574), (461, 464, 577, 572), (467, 463, 574, 578), (464, 469, 580, 577), (471, 467, 578, 582), (469, 473, 584, 580), (474, 471, 582, 586), (473, 476, 588, 584), (478, 474, 586, 590), (476, 480, 593, 588), (482, 478, 590, 595), (480, 485, 597, 593), (487, 482, 595, 599), (485, 489, 601, 597), (491, 487, 599, 603), (489, 493, 605, 601), (494, 491, 603, 607), (493, 496, 609, 605), (499, 494, 607, 611), (496, 501, 613, 609), (503, 499, 611, 615), (501, 392, 504, 613), (395, 503, 615, 506)])
me_cylinder_008.polygons.foreach_set('use_smooth', [True] * 616)
_uv = me_cylinder_008.uv_layers.new(name='UVMap')
_uv.uv.foreach_set('vector', [1.0, 0.0, 1.0, 1.0, 0.9643, 1.0, 0.9643, 0.0, 0.9643, 0.0, 0.9643, 1.0, 0.9286, 1.0, 0.9286, 0.0, 0.9286, 0.0, 0.9286, 1.0, 0.8929, 1.0, 0.8929, 0.0, 0.8929, 0.0, 0.8929, 1.0, 0.8571, 1.0, 0.8571, 0.0, 0.8571, 0.0, 0.8571, 1.0, 0.8214, 1.0, 0.8214, 0.0, 0.8214, 0.0, 0.8214, 1.0, 0.7857, 1.0, 0.7857, 0.0, 0.7857, 0.0, 0.7857, 1.0, 0.75, 1.0, 0.75, 0.0, 0.75, 0.0, 0.75, 1.0, 0.7143, 1.0, 0.7143, 0.0, 0.7143, 0.0, 0.7143, 1.0, 0.6786, 1.0, 0.6786, 0.0, 0.6786, 0.0, 0.6786, 1.0, 0.6429, 1.0, 0.6429, 0.0, 0.6429, 0.0, 0.6429, 1.0, 0.6071, 1.0, 0.6071, 0.0, 0.6071, 0.0, 0.6071, 1.0, 0.5714, 1.0, 0.5714, 0.0, 0.5714, 0.0, 0.5714, 1.0, 0.5357, 1.0, 0.5357, 0.0, 0.5357, 0.0, 0.5357, 1.0, 0.5, 1.0, 0.5, 0.0, 0.5, 0.0, 0.5, 1.0, 0.4643, 1.0, 0.4643, 0.0, 0.4643, 0.0, 0.4643, 1.0, 0.4286, 1.0, 0.4286, 0.0, 0.4286, 0.0, 0.4286, 1.0, 0.3929, 1.0, 0.3929, 0.0, 0.3929, 0.0, 0.3929, 1.0, 0.3571, 1.0, 0.3571, 0.0, 0.3571, 0.0, 0.3571, 1.0, 0.3214, 1.0, 0.3214, 0.0, 0.3214, 0.0, 0.3214, 1.0, 0.2857, 1.0, 0.2857, 0.0, 0.2857, 0.0, 0.2857, 1.0, 0.25, 1.0, 0.25, 0.0, 0.25, 0.0, 0.25, 1.0, 0.2143, 1.0, 0.2143, 0.0, 0.2143, 0.0, 0.2143, 1.0, 0.1786, 1.0, 0.1786, 0.0, 0.1786, 0.0, 0.1786, 1.0, 0.1429, 1.0, 0.1429, 0.0, 0.1429, 0.0, 0.1429, 1.0, 0.1071, 1.0, 0.1071, 0.0, 0.1071, 0.0, 0.1071, 1.0, 0.07143, 1.0, 0.07143, 0.0, 0.07143, 0.0, 0.07143, 1.0, 0.03571, 1.0, 0.03571, 0.0, 0.03571, 0.0, 0.03571, 1.0, 1.565e-07, 1.0, 1.565e-07, 0.0, 1.0, 0.0, 0.9643, 0.0, 0.9643, 1.0, 1.0, 1.0, 0.9643, 0.0, 0.9286, 0.0, 0.9286, 1.0, 0.9643, 1.0, 0.9286, 0.0, 0.8929, 0.0, 0.8929, 1.0, 0.9286, 1.0, 0.8929, 0.0, 0.8571, 0.0, 0.8571, 1.0, 0.8929, 1.0, 0.8571, 0.0, 0.8214, 0.0, 0.8214, 1.0, 0.8571, 1.0, 0.8214, 0.0, 0.7857, 0.0, 0.7857, 1.0, 0.8214, 1.0, 0.7857, 0.0, 0.75, 0.0, 0.75, 1.0, 0.7857, 1.0, 0.75, 0.0, 0.7143, 0.0, 0.7143, 1.0, 0.75, 1.0, 0.7143, 0.0, 0.6786, 0.0, 0.6786, 1.0, 0.7143, 1.0, 0.6786, 0.0, 0.6429, 0.0, 0.6429, 1.0, 0.6786, 1.0, 0.6429, 0.0, 0.6071, 0.0, 0.6071, 1.0, 0.6429, 1.0, 0.6071, 0.0, 0.5714, 0.0, 0.5714, 1.0, 0.6071, 1.0, 0.5714, 0.0, 0.5357, 0.0, 0.5357, 1.0, 0.5714, 1.0, 0.5357, 0.0, 0.5, 0.0, 0.5, 1.0, 0.5357, 1.0, 0.5, 0.0, 0.4643, 0.0, 0.4643, 1.0, 0.5, 1.0, 0.4643, 0.0, 0.4286, 0.0, 0.4286, 1.0, 0.4643, 1.0, 0.4286, 0.0, 0.3929, 0.0, 0.3929, 1.0, 0.4286, 1.0, 0.3929, 0.0, 0.3571, 0.0, 0.3571, 1.0, 0.3929, 1.0, 0.3571, 0.0, 0.3214, 0.0, 0.3214, 1.0, 0.3571, 1.0, 0.3214, 0.0, 0.2857, 0.0, 0.2857, 1.0, 0.3214, 1.0, 0.2857, 0.0, 0.25, 0.0, 0.25, 1.0, 0.2857, 1.0, 0.25, 0.0, 0.2143, 0.0, 0.2143, 1.0, 0.25, 1.0, 0.2143, 0.0, 0.1786, 0.0, 0.1786, 1.0, 0.2143, 1.0, 0.1786, 0.0, 0.1429, 0.0, 0.1429, 1.0, 0.1786, 1.0, 0.1429, 0.0, 0.1071, 0.0, 0.1071, 1.0, 0.1429, 1.0, 0.1071, 0.0, 0.07143, 0.0, 0.07143, 1.0, 0.1071, 1.0, 0.07143, 0.0, 0.03571, 0.0, 0.03571, 1.0, 0.07143, 1.0, 0.03571, 0.0, 1.565e-07, 0.0, 1.565e-07, 1.0, 0.03571, 1.0, 1.0, 0.0, 0.9643, 0.0, 0.9643, 0.0, 1.0, 0.0, 0.9643, 1.0, 1.0, 1.0, 1.0, 1.0, 0.9643, 1.0, 0.9643, 0.0, 0.9286, 0.0, 0.9286, 0.0, 0.9643, 0.0, 0.9286, 1.0, 0.9643, 1.0, 0.9643, 1.0, 0.9286, 1.0, 0.9286, 0.0, 0.8929, 0.0, 0.8929, 0.0, 0.9286, 0.0, 0.8929, 1.0, 0.9286, 1.0, 0.9286, 1.0, 0.8929, 1.0, 0.8929, 0.0, 0.8571, 0.0, 0.8571, 0.0, 0.8929, 0.0, 0.8571, 1.0, 0.8929, 1.0, 0.8929, 1.0, 0.8571, 1.0, 0.8571, 0.0, 0.8214, 0.0, 0.8214, 0.0, 0.8571, 0.0, 0.8214, 1.0, 0.8571, 1.0, 0.8571, 1.0, 0.8214, 1.0, 0.8214, 0.0, 0.7857, 0.0, 0.7857, 0.0, 0.8214, 0.0, 0.7857, 1.0, 0.8214, 1.0, 0.8214, 1.0, 0.7857, 1.0, 0.7857, 0.0, 0.75, 0.0, 0.75, 0.0, 0.7857, 0.0, 0.75, 1.0, 0.7857, 1.0, 0.7857, 1.0, 0.75, 1.0, 0.75, 0.0, 0.7143, 0.0, 0.7143, 0.0, 0.75, 0.0, 0.7143, 1.0, 0.75, 1.0, 0.75, 1.0, 0.7143, 1.0, 0.7143, 0.0, 0.6786, 0.0, 0.6786, 0.0, 0.7143, 0.0, 0.6786, 1.0, 0.7143, 1.0, 0.7143, 1.0, 0.6786, 1.0, 0.6786, 0.0, 0.6429, 0.0, 0.6429, 0.0, 0.6786, 0.0, 0.6429, 1.0, 0.6786, 1.0, 0.6786, 1.0, 0.6429, 1.0, 0.6429, 0.0, 0.6071, 0.0, 0.6071, 0.0, 0.6429, 0.0, 0.6071, 1.0, 0.6429, 1.0, 0.6429, 1.0, 0.6071, 1.0, 0.6071, 0.0, 0.5714, 0.0, 0.5714, 0.0, 0.6071, 0.0, 0.5714, 1.0, 0.6071, 1.0, 0.6071, 1.0, 0.5714, 1.0, 0.5714, 0.0, 0.5357, 0.0, 0.5357, 0.0, 0.5714, 0.0, 0.5357, 1.0, 0.5714, 1.0, 0.5714, 1.0, 0.5357, 1.0, 0.5357, 0.0, 0.5, 0.0, 0.5, 0.0, 0.5357, 0.0, 0.5, 1.0, 0.5357, 1.0, 0.5357, 1.0, 0.5, 1.0, 0.5, 0.0, 0.4643, 0.0, 0.4643, 0.0, 0.5, 0.0, 0.4643, 1.0, 0.5, 1.0, 0.5, 1.0, 0.4643, 1.0, 0.4643, 0.0, 0.4286, 0.0, 0.4286, 0.0, 0.4643, 0.0, 0.4286, 1.0, 0.4643, 1.0, 0.4643, 1.0, 0.4286, 1.0, 0.4286, 0.0, 0.3929, 0.0, 0.3929, 0.0, 0.4286, 0.0, 0.3929, 1.0, 0.4286, 1.0, 0.4286, 1.0, 0.3929, 1.0, 0.3929, 0.0, 0.3571, 0.0, 0.3571, 0.0, 0.3929, 0.0, 0.3571, 1.0, 0.3929, 1.0, 0.3929, 1.0, 0.3571, 1.0, 0.3571, 0.0, 0.3214, 0.0, 0.3214, 0.0, 0.3571, 0.0, 0.3214, 1.0, 0.3571, 1.0, 0.3571, 1.0, 0.3214, 1.0, 0.3214, 0.0, 0.2857, 0.0, 0.2857, 0.0, 0.3214, 0.0, 0.2857, 1.0, 0.3214, 1.0, 0.3214, 1.0, 0.2857, 1.0, 0.2857, 0.0, 0.25, 0.0, 0.25, 0.0, 0.2857, 0.0, 0.25, 1.0, 0.2857, 1.0, 0.2857, 1.0, 0.25, 1.0, 0.25, 0.0, 0.2143, 0.0, 0.2143, 0.0, 0.25, 0.0, 0.2143, 1.0, 0.25, 1.0, 0.25, 1.0, 0.2143, 1.0, 0.2143, 0.0, 0.1786, 0.0, 0.1786, 0.0, 0.2143, 0.0, 0.1786, 1.0, 0.2143, 1.0, 0.2143, 1.0, 0.1786, 1.0, 0.1786, 0.0, 0.1429, 0.0, 0.1429, 0.0, 0.1786, 0.0, 0.1429, 1.0, 0.1786, 1.0, 0.1786, 1.0, 0.1429, 1.0, 0.1429, 0.0, 0.1071, 0.0, 0.1071, 0.0, 0.1429, 0.0, 0.1071, 1.0, 0.1429, 1.0, 0.1429, 1.0, 0.1071, 1.0, 0.1071, 0.0, 0.07143, 0.0, 0.07143, 0.0, 0.1071, 0.0, 0.07143, 1.0, 0.1071, 1.0, 0.1071, 1.0, 0.07143, 1.0, 0.07143, 0.0, 0.03571, 0.0, 0.03571, 0.0, 0.07143, 0.0, 0.03571, 1.0, 0.07143, 1.0, 0.07143, 1.0, 0.03571, 1.0, 0.03571, 0.0, 1.565e-07, 0.0, 1.565e-07, 0.0, 0.03571, 0.0, 1.565e-07, 1.0, 0.03571, 1.0, 0.03571, 1.0, 1.565e-07, 1.0, 0.9643, 0.0, 1.0, 0.0, 1.0, 0.9892, 0.9643, 0.9892, 0.9286, 0.0, 0.9643, 0.0, 0.9643, 0.9892, 0.9286, 0.9892, 0.8929, 0.0, 0.9286, 0.0, 0.9286, 0.9892, 0.8929, 0.9892, 0.8571, 0.9892, 0.8571, 0.0, 0.8929, 0.0, 0.8929, 0.9892, 0.8214, 0.9892, 0.8214, 0.0, 0.8571, 0.0, 0.8571, 0.9892, 0.7857, 0.0, 0.8214, 0.0, 0.8214, 0.9892, 0.7857, 0.9892, 0.75, 1.0, 0.75, 0.0, 0.7857, 0.0, 0.7857, 0.9892, 0.75, 0.9892, 0.75, 0.0, 0.75, 1.0, 0.7143, 1.0, 0.7143, 0.0, 0.7143, 0.0, 0.7143, 1.0, 0.6786, 1.0, 0.6786, 0.0, 0.6786, 0.0, 0.6786, 1.0, 0.6429, 1.0, 0.6429, 0.0, 0.6429, 0.0, 0.6429, 1.0, 0.6071, 1.0, 0.6071, 0.0, 0.6071, 0.0, 0.6071, 1.0, 0.5714, 1.0, 0.5714, 0.0, 0.5714, 0.0, 0.5714, 1.0, 0.5357, 1.0, 0.5357, 0.0, 0.5357, 0.0, 0.5357, 1.0, 0.5, 1.0, 0.5, 0.0, 0.5, 0.0, 0.5, 1.0, 0.4643, 1.0, 0.4643, 0.0, 0.4643, 0.0, 0.4643, 1.0, 0.4286, 1.0, 0.4286, 0.0, 0.4286, 0.0, 0.4286, 1.0, 0.3929, 1.0, 0.3929, 0.0, 0.3929, 0.0, 0.3929, 1.0, 0.3571, 1.0, 0.3571, 0.0, 0.3571, 0.0, 0.3571, 1.0, 0.3214, 1.0, 0.3214, 0.0, 0.3214, 0.0, 0.3214, 1.0, 0.2857, 1.0, 0.2857, 0.0, 0.2857, 0.0, 0.2857, 1.0, 0.25, 1.0, 0.25, 0.0, 0.2143, 0.0, 0.25, 0.0, 0.25, 1.0, 0.25, 0.9892, 0.2143, 0.9892, 0.1786, 0.0, 0.2143, 0.0, 0.2143, 0.9892, 0.1786, 0.9892, 0.1429, 0.0, 0.1786, 0.0, 0.1786, 0.9892, 0.1429, 0.9892, 0.1071, 0.0, 0.1429, 0.0, 0.1429, 0.9892, 0.1071, 0.9892, 0.07143, 0.0, 0.1071, 0.0, 0.1071, 0.9892, 0.07143, 0.9892, 0.03571, 0.0, 0.07143, 0.0, 0.07143, 0.9892, 0.03571, 0.9892, 1.565e-07, 0.0, 0.03571, 0.0, 0.03571, 0.9892, 1.565e-07, 0.9892, 1.0, 0.0, 0.9643, 0.0, 0.9643, 1.0, 1.0, 1.0, 0.9643, 0.0, 0.9286, 0.0, 0.9286, 1.0, 0.9643, 1.0, 0.9286, 0.0, 0.8929, 0.0, 0.8929, 1.0, 0.9286, 1.0, 0.8929, 0.0, 0.8571, 0.0, 0.8571, 1.0, 0.8929, 1.0, 0.8571, 0.0, 0.8214, 0.0, 0.8214, 1.0, 0.8571, 1.0, 0.8214, 0.0, 0.7857, 0.0, 0.7857, 1.0, 0.8214, 1.0, 0.75, 1.0, 0.7857, 1.0, 0.7857, 0.0, 0.75, 0.0, 0.75, 0.9892, 0.75, 0.0, 0.7143, 0.0, 0.7143, 0.9892, 0.75, 0.9892, 0.7143, 0.0, 0.6786, 0.0, 0.6786, 0.9892, 0.7143, 0.9892, 0.6786, 0.0, 0.6429, 0.0, 0.6429, 0.9892, 0.6786, 0.9892, 0.6429, 0.0, 0.6071, 0.0, 0.6071, 0.9892, 0.6429, 0.9892, 0.6071, 0.0, 0.5714, 0.0, 0.5714, 0.9892, 0.6071, 0.9892, 0.5714, 0.0, 0.5357, 0.0, 0.5357, 0.9892, 0.5714, 0.9892, 0.5357, 0.0, 0.5, 0.0, 0.5, 0.9892, 0.5357, 0.9892, 0.5, 0.0, 0.4643, 0.0, 0.4643, 0.9892, 0.5, 0.9892, 0.4643, 0.0, 0.4286, 0.0, 0.4286, 0.9892, 0.4643, 0.9892, 0.4286, 0.0, 0.3929, 0.0, 0.3929, 0.9892, 0.4286, 0.9892, 0.3929, 0.9892, 0.3929, 0.0, 0.3571, 0.0, 0.3571, 0.9892, 0.3571, 0.9892, 0.3571, 0.0, 0.3214, 0.0, 0.3214, 0.9892, 0.3214, 0.9892, 0.3214, 0.0, 0.2857, 0.0, 0.2857, 0.9892, 0.2857, 0.9892, 0.2857, 0.0, 0.25, 0.0, 0.25, 0.9892, 0.25, 0.9892, 0.25, 0.0, 0.2143, 0.0, 0.2143, 1.0, 0.25, 1.0, 0.2143, 0.0, 0.1786, 0.0, 0.1786, 1.0, 0.2143, 1.0, 0.1786, 0.0, 0.1429, 0.0, 0.1429, 1.0, 0.1786, 1.0, 0.1429, 0.0, 0.1071, 0.0, 0.1071, 1.0, 0.1429, 1.0, 0.1071, 0.0, 0.07143, 0.0, 0.07143, 1.0, 0.1071, 1.0, 0.07143, 0.0, 0.03571, 0.0, 0.03571, 1.0, 0.07143, 1.0, 0.03571, 0.0, 1.565e-07, 0.0, 1.565e-07, 1.0, 0.03571, 1.0, 1.0, 0.0, 0.9643, 0.0, 0.9643, 0.0, 1.0, 0.0, 0.9643, 0.0, 0.9286, 0.0, 0.9286, 0.0, 0.9643, 0.0, 0.9286, 0.0, 0.8929, 0.0, 0.8929, 0.0, 0.9286, 0.0, 0.8929, 0.0, 0.8571, 0.0, 0.8571, 0.0, 0.8929, 0.0, 0.8571, 0.0, 0.8214, 0.0, 0.8214, 0.0, 0.8571, 0.0, 0.8214, 0.0, 0.7857, 0.0, 0.7857, 0.0, 0.8214, 0.0, 0.7857, 0.0, 0.75, 0.0, 0.75, 0.0, 0.7857, 0.0, 0.75, 0.0, 0.7143, 0.0, 0.7143, 0.0, 0.75, 0.0, 0.7143, 0.0, 0.6786, 0.0, 0.6786, 0.0, 0.7143, 0.0, 0.6786, 0.0, 0.6429, 0.0, 0.6429, 0.0, 0.6786, 0.0, 0.6429, 0.0, 0.6071, 0.0, 0.6071, 0.0, 0.6429, 0.0, 0.6071, 0.0, 0.5714, 0.0, 0.5714, 0.0, 0.6071, 0.0, 0.5714, 0.0, 0.5357, 0.0, 0.5357, 0.0, 0.5714, 0.0, 0.5357, 0.0, 0.5, 0.0, 0.5, 0.0, 0.5357, 0.0, 0.5, 0.0, 0.4643, 0.0, 0.4643, 0.0, 0.5, 0.0, 0.4643, 0.0, 0.4286, 0.0, 0.4286, 0.0, 0.4643, 0.0, 0.4286, 0.0, 0.3929, 0.0, 0.3929, 0.0, 0.4286, 0.0, 0.3929, 0.0, 0.3571, 0.0, 0.3571, 0.0, 0.3929, 0.0, 0.3571, 0.0, 0.3214, 0.0, 0.3214, 0.0, 0.3571, 0.0, 0.3214, 0.0, 0.2857, 0.0, 0.2857, 0.0, 0.3214, 0.0, 0.2857, 0.0, 0.25, 0.0, 0.25, 0.0, 0.2857, 0.0, 0.25, 0.0, 0.2143, 0.0, 0.2143, 0.0, 0.25, 0.0, 0.2143, 0.0, 0.1786, 0.0, 0.1786, 0.0, 0.2143, 0.0, 0.1786, 0.0, 0.1429, 0.0, 0.1429, 0.0, 0.1786, 0.0, 0.1429, 0.0, 0.1071, 0.0, 0.1071, 0.0, 0.1429, 0.0, 0.1071, 0.0, 0.07143, 0.0, 0.07143, 0.0, 0.1071, 0.0, 0.07143, 0.0, 0.03571, 0.0, 0.03571, 0.0, 0.07143, 0.0, 0.03571, 0.0, 1.565e-07, 0.0, 1.565e-07, 0.0, 0.03571, 0.0, 1.0, 0.0, 1.0, 1.0, 0.9643, 1.0, 0.9643, 0.0, 0.9643, 0.0, 0.9643, 1.0, 0.9286, 1.0, 0.9286, 0.0, 0.9286, 0.0, 0.9286, 1.0, 0.8929, 1.0, 0.8929, 0.0, 0.8929, 0.0, 0.8929, 1.0, 0.8571, 1.0, 0.8571, 0.0, 0.8571, 0.0, 0.8571, 1.0, 0.8214, 1.0, 0.8214, 0.0, 0.8214, 0.0, 0.8214, 1.0, 0.7857, 1.0, 0.7857, 0.0, 0.7857, 0.0, 0.7857, 1.0, 0.75, 1.0, 0.75, 0.0, 0.75, 0.0, 0.75, 1.0, 0.7143, 1.0, 0.7143, 0.0, 0.7143, 0.0, 0.7143, 1.0, 0.6786, 1.0, 0.6786, 0.0, 0.6786, 0.0, 0.6786, 1.0, 0.6429, 1.0, 0.6429, 0.0, 0.6429, 0.0, 0.6429, 1.0, 0.6071, 1.0, 0.6071, 0.0, 0.6071, 0.0, 0.6071, 1.0, 0.5714, 1.0, 0.5714, 0.0, 0.5714, 0.0, 0.5714, 1.0, 0.5357, 1.0, 0.5357, 0.0, 0.5357, 0.0, 0.5357, 1.0, 0.5, 1.0, 0.5, 0.0, 0.5, 0.0, 0.5, 1.0, 0.4643, 1.0, 0.4643, 0.0, 0.4643, 0.0, 0.4643, 1.0, 0.4286, 1.0, 0.4286, 0.0, 0.4286, 0.0, 0.4286, 1.0, 0.3929, 1.0, 0.3929, 0.0, 0.3929, 0.0, 0.3929, 1.0, 0.3571, 1.0, 0.3571, 0.0, 0.3571, 0.0, 0.3571, 1.0, 0.3214, 1.0, 0.3214, 0.0, 0.3214, 0.0, 0.3214, 1.0, 0.2857, 1.0, 0.2857, 0.0, 0.2857, 0.0, 0.2857, 1.0, 0.25, 1.0, 0.25, 0.0, 0.25, 0.0, 0.25, 1.0, 0.2143, 1.0, 0.2143, 0.0, 0.2143, 0.0, 0.2143, 1.0, 0.1786, 1.0, 0.1786, 0.0, 0.1786, 0.0, 0.1786, 1.0, 0.1429, 1.0, 0.1429, 0.0, 0.1429, 0.0, 0.1429, 1.0, 0.1071, 1.0, 0.1071, 0.0, 0.1071, 0.0, 0.1071, 1.0, 0.07143, 1.0, 0.07143, 0.0, 0.07143, 0.0, 0.07143, 1.0, 0.03571, 1.0, 0.03571, 0.0, 0.03571, 0.0, 0.03571, 1.0, 1.565e-07, 1.0, 1.565e-07, 0.0, 1.0, 0.0, 0.9643, 0.0, 0.9643, 1.0, 1.0, 1.0, 0.9643, 0.0, 0.9286, 0.0, 0.9286, 1.0, 0.9643, 1.0, 0.9286, 0.0, 0.8929, 0.0, 0.8929, 1.0, 0.9286, 1.0, 0.8929, 0.0, 0.8571, 0.0, 0.8571, 1.0, 0.8929, 1.0, 0.8571, 0.0, 0.8214, 0.0, 0.8214, 1.0, 0.8571, 1.0, 0.8214, 0.0, 0.7857, 0.0, 0.7857, 1.0, 0.8214, 1.0, 0.7857, 0.0, 0.75, 0.0, 0.75, 1.0, 0.7857, 1.0, 0.75, 0.0, 0.7143, 0.0, 0.7143, 1.0, 0.75, 1.0, 0.7143, 0.0, 0.6786, 0.0, 0.6786, 1.0, 0.7143, 1.0, 0.6786, 0.0, 0.6429, 0.0, 0.6429, 1.0, 0.6786, 1.0, 0.6429, 0.0, 0.6071, 0.0, 0.6071, 1.0, 0.6429, 1.0, 0.6071, 0.0, 0.5714, 0.0, 0.5714, 1.0, 0.6071, 1.0, 0.5714, 0.0, 0.5357, 0.0, 0.5357, 1.0, 0.5714, 1.0, 0.5357, 0.0, 0.5, 0.0, 0.5, 1.0, 0.5357, 1.0, 0.5, 0.0, 0.4643, 0.0, 0.4643, 1.0, 0.5, 1.0, 0.4643, 0.0, 0.4286, 0.0, 0.4286, 1.0, 0.4643, 1.0, 0.4286, 0.0, 0.3929, 0.0, 0.3929, 1.0, 0.4286, 1.0, 0.3929, 0.0, 0.3571, 0.0, 0.3571, 1.0, 0.3929, 1.0, 0.3571, 0.0, 0.3214, 0.0, 0.3214, 1.0, 0.3571, 1.0, 0.3214, 0.0, 0.2857, 0.0, 0.2857, 1.0, 0.3214, 1.0, 0.2857, 0.0, 0.25, 0.0, 0.25, 1.0, 0.2857, 1.0, 0.25, 0.0, 0.2143, 0.0, 0.2143, 1.0, 0.25, 1.0, 0.2143, 0.0, 0.1786, 0.0, 0.1786, 1.0, 0.2143, 1.0, 0.1786, 0.0, 0.1429, 0.0, 0.1429, 1.0, 0.1786, 1.0, 0.1429, 0.0, 0.1071, 0.0, 0.1071, 1.0, 0.1429, 1.0, 0.1071, 0.0, 0.07143, 0.0, 0.07143, 1.0, 0.1071, 1.0, 0.07143, 0.0, 0.03571, 0.0, 0.03571, 1.0, 0.07143, 1.0, 0.03571, 0.0, 1.565e-07, 0.0, 1.565e-07, 1.0, 0.03571, 1.0, 1.0, 0.0, 0.9643, 0.0, 0.9643, 0.0, 1.0, 0.0, 0.9643, 1.0, 1.0, 1.0, 1.0, 1.0, 0.9643, 1.0, 0.9643, 0.0, 0.9286, 0.0, 0.9286, 0.0, 0.9643, 0.0, 0.9286, 1.0, 0.9643, 1.0, 0.9643, 1.0, 0.9286, 1.0, 0.9286, 0.0, 0.8929, 0.0, 0.8929, 0.0, 0.9286, 0.0, 0.8929, 1.0, 0.9286, 1.0, 0.9286, 1.0, 0.8929, 1.0, 0.8929, 0.0, 0.8571, 0.0, 0.8571, 0.0, 0.8929, 0.0, 0.8571, 1.0, 0.8929, 1.0, 0.8929, 1.0, 0.8571, 1.0, 0.8571, 0.0, 0.8214, 0.0, 0.8214, 0.0, 0.8571, 0.0, 0.8214, 1.0, 0.8571, 1.0, 0.8571, 1.0, 0.8214, 1.0, 0.8214, 0.0, 0.7857, 0.0, 0.7857, 0.0, 0.8214, 0.0, 0.7857, 1.0, 0.8214, 1.0, 0.8214, 1.0, 0.7857, 1.0, 0.7857, 0.0, 0.75, 0.0, 0.75, 0.0, 0.7857, 0.0, 0.75, 1.0, 0.7857, 1.0, 0.7857, 1.0, 0.75, 1.0, 0.75, 0.0, 0.7143, 0.0, 0.7143, 0.0, 0.75, 0.0, 0.7143, 1.0, 0.75, 1.0, 0.75, 1.0, 0.7143, 1.0, 0.7143, 0.0, 0.6786, 0.0, 0.6786, 0.0, 0.7143, 0.0, 0.6786, 1.0, 0.7143, 1.0, 0.7143, 1.0, 0.6786, 1.0, 0.6786, 0.0, 0.6429, 0.0, 0.6429, 0.0, 0.6786, 0.0, 0.6429, 1.0, 0.6786, 1.0, 0.6786, 1.0, 0.6429, 1.0, 0.6429, 0.0, 0.6071, 0.0, 0.6071, 0.0, 0.6429, 0.0, 0.6071, 1.0, 0.6429, 1.0, 0.6429, 1.0, 0.6071, 1.0, 0.6071, 0.0, 0.5714, 0.0, 0.5714, 0.0, 0.6071, 0.0, 0.5714, 1.0, 0.6071, 1.0, 0.6071, 1.0, 0.5714, 1.0, 0.5714, 0.0, 0.5357, 0.0, 0.5357, 0.0, 0.5714, 0.0, 0.5357, 1.0, 0.5714, 1.0, 0.5714, 1.0, 0.5357, 1.0, 0.5357, 0.0, 0.5, 0.0, 0.5, 0.0, 0.5357, 0.0, 0.5, 1.0, 0.5357, 1.0, 0.5357, 1.0, 0.5, 1.0, 0.5, 0.0, 0.4643, 0.0, 0.4643, 0.0, 0.5, 0.0, 0.4643, 1.0, 0.5, 1.0, 0.5, 1.0, 0.4643, 1.0, 0.4643, 0.0, 0.4286, 0.0, 0.4286, 0.0, 0.4643, 0.0, 0.4286, 1.0, 0.4643, 1.0, 0.4643, 1.0, 0.4286, 1.0, 0.4286, 0.0, 0.3929, 0.0, 0.3929, 0.0, 0.4286, 0.0, 0.3929, 1.0, 0.4286, 1.0, 0.4286, 1.0, 0.3929, 1.0, 0.3929, 0.0, 0.3571, 0.0, 0.3571, 0.0, 0.3929, 0.0, 0.3571, 1.0, 0.3929, 1.0, 0.3929, 1.0, 0.3571, 1.0, 0.3571, 0.0, 0.3214, 0.0, 0.3214, 0.0, 0.3571, 0.0, 0.3214, 1.0, 0.3571, 1.0, 0.3571, 1.0, 0.3214, 1.0, 0.3214, 0.0, 0.2857, 0.0, 0.2857, 0.0, 0.3214, 0.0, 0.2857, 1.0, 0.3214, 1.0, 0.3214, 1.0, 0.2857, 1.0, 0.2857, 0.0, 0.25, 0.0, 0.25, 0.0, 0.2857, 0.0, 0.25, 1.0, 0.2857, 1.0, 0.2857, 1.0, 0.25, 1.0, 0.25, 0.0, 0.2143, 0.0, 0.2143, 0.0, 0.25, 0.0, 0.2143, 1.0, 0.25, 1.0, 0.25, 1.0, 0.2143, 1.0, 0.2143, 0.0, 0.1786, 0.0, 0.1786, 0.0, 0.2143, 0.0, 0.1786, 1.0, 0.2143, 1.0, 0.2143, 1.0, 0.1786, 1.0, 0.1786, 0.0, 0.1429, 0.0, 0.1429, 0.0, 0.1786, 0.0, 0.1429, 1.0, 0.1786, 1.0, 0.1786, 1.0, 0.1429, 1.0, 0.1429, 0.0, 0.1071, 0.0, 0.1071, 0.0, 0.1429, 0.0, 0.1071, 1.0, 0.1429, 1.0, 0.1429, 1.0, 0.1071, 1.0, 0.1071, 0.0, 0.07143, 0.0, 0.07143, 0.0, 0.1071, 0.0, 0.07143, 1.0, 0.1071, 1.0, 0.1071, 1.0, 0.07143, 1.0, 0.07143, 0.0, 0.03571, 0.0, 0.03571, 0.0, 0.07143, 0.0, 0.03571, 1.0, 0.07143, 1.0, 0.07143, 1.0, 0.03571, 1.0, 0.03571, 0.0, 1.565e-07, 0.0, 1.565e-07, 0.0, 0.03571, 0.0, 1.565e-07, 1.0, 0.03571, 1.0, 0.03571, 1.0, 1.565e-07, 1.0, 1.0, 0.0, 1.0, 1.0, 0.9643, 1.0, 0.9643, 0.0, 0.9643, 0.0, 0.9643, 1.0, 0.9286, 1.0, 0.9286, 0.0, 0.9286, 0.0, 0.9286, 1.0, 0.8929, 1.0, 0.8929, 0.0, 0.8571, 0.0, 0.8929, 1.0, 0.8929, 1.0, 0.8571, 0.0, 0.8571, 0.0, 0.8571, 1.0, 0.8214, 1.0, 0.8214, 0.0, 0.8214, 0.0, 0.8214, 1.0, 0.7857, 1.0, 0.7857, 0.0, 0.7857, 0.0, 0.7857, 1.0, 0.75, 1.0, 0.75, 0.0, 0.75, 0.0, 0.75, 1.0, 0.7143, 1.0, 0.7143, 0.0, 0.7143, 0.0, 0.7143, 1.0, 0.6786, 1.0, 0.6786, 0.0, 0.6786, 0.0, 0.6786, 1.0, 0.6429, 1.0, 0.6429, 0.0, 0.6071, 0.0, 0.6429, 1.0, 0.6429, 1.0, 0.6071, 0.0, 0.6071, 0.0, 0.6071, 1.0, 0.5714, 1.0, 0.5714, 0.0, 0.5714, 0.0, 0.5714, 1.0, 0.5357, 1.0, 0.5357, 0.0, 0.5357, 0.0, 0.5357, 1.0, 0.5, 1.0, 0.5, 0.0, 0.5, 0.0, 0.5, 1.0, 0.4643, 1.0, 0.4643, 0.0, 0.4643, 0.0, 0.4643, 1.0, 0.4286, 1.0, 0.4286, 0.0, 0.4286, 0.0, 0.4286, 1.0, 0.3929, 1.0, 0.3929, 0.0, 0.3571, 0.0, 0.3929, 1.0, 0.3929, 1.0, 0.3571, 0.0, 0.3571, 0.0, 0.3571, 1.0, 0.3214, 1.0, 0.3214, 0.0, 0.3214, 0.0, 0.3214, 1.0, 0.2857, 1.0, 0.2857, 0.0, 0.2857, 0.0, 0.2857, 1.0, 0.25, 1.0, 0.25, 0.0, 0.25, 0.0, 0.25, 1.0, 0.2143, 1.0, 0.2143, 0.0, 0.2143, 0.0, 0.2143, 1.0, 0.1786, 1.0, 0.1786, 0.0, 0.1786, 0.0, 0.1786, 1.0, 0.1429, 1.0, 0.1429, 0.0, 0.1071, 0.0, 0.1429, 1.0, 0.1429, 1.0, 0.1071, 0.0, 0.1071, 0.0, 0.1071, 1.0, 0.07143, 1.0, 0.07143, 0.0, 0.07143, 0.0, 0.07143, 1.0, 0.03571, 1.0, 0.03571, 0.0, 0.03571, 0.0, 0.03571, 1.0, 1.565e-07, 1.0, 1.565e-07, 0.0, 1.0, 0.0, 0.9643, 0.0, 0.9643, 1.0, 1.0, 1.0, 0.9643, 0.0, 0.9286, 0.0, 0.9286, 1.0, 0.9643, 1.0, 0.9286, 0.0, 0.8929, 0.0, 0.8929, 1.0, 0.9286, 1.0, 0.8929, 0.0, 0.8929, 0.0, 0.8929, 1.0, 0.8929, 1.0, 0.8571, 0.0, 0.8214, 0.0, 0.8214, 1.0, 0.8571, 1.0, 0.8214, 0.0, 0.7857, 0.0, 0.7857, 1.0, 0.8214, 1.0, 0.7857, 0.0, 0.75, 0.0, 0.75, 1.0, 0.7857, 1.0, 0.75, 0.0, 0.7143, 0.0, 0.7143, 1.0, 0.75, 1.0, 0.7143, 0.0, 0.6786, 0.0, 0.6786, 1.0, 0.7143, 1.0, 0.6786, 0.0, 0.6429, 0.0, 0.6429, 1.0, 0.6786, 1.0, 0.6429, 0.0, 0.6429, 0.0, 0.6429, 1.0, 0.6429, 1.0, 0.6071, 0.0, 0.5714, 0.0, 0.5714, 1.0, 0.6071, 1.0, 0.5714, 0.0, 0.5357, 0.0, 0.5357, 1.0, 0.5714, 1.0, 0.5357, 0.0, 0.5, 0.0, 0.5, 1.0, 0.5357, 1.0, 0.5, 0.0, 0.4643, 0.0, 0.4643, 1.0, 0.5, 1.0, 0.4643, 0.0, 0.4286, 0.0, 0.4286, 1.0, 0.4643, 1.0, 0.4286, 0.0, 0.3929, 0.0, 0.3929, 1.0, 0.4286, 1.0, 0.3929, 0.0, 0.3929, 0.0, 0.3929, 1.0, 0.3929, 1.0, 0.3571, 0.0, 0.3214, 0.0, 0.3214, 1.0, 0.3571, 1.0, 0.3214, 0.0, 0.2857, 0.0, 0.2857, 1.0, 0.3214, 1.0, 0.2857, 0.0, 0.25, 0.0, 0.25, 1.0, 0.2857, 1.0, 0.25, 0.0, 0.2143, 0.0, 0.2143, 1.0, 0.25, 1.0, 0.2143, 0.0, 0.1786, 0.0, 0.1786, 1.0, 0.2143, 1.0, 0.1786, 0.0, 0.1429, 0.0, 0.1429, 1.0, 0.1786, 1.0, 0.1429, 0.0, 0.1429, 0.0, 0.1429, 1.0, 0.1429, 1.0, 0.1071, 0.0, 0.07143, 0.0, 0.07143, 1.0, 0.1071, 1.0, 0.07143, 0.0, 0.03571, 0.0, 0.03571, 1.0, 0.07143, 1.0, 0.03571, 0.0, 1.565e-07, 0.0, 1.565e-07, 1.0, 0.03571, 1.0, 1.0, 0.0, 0.9643, 0.0, 0.9643, 0.0, 1.0, 0.0, 0.9643, 1.0, 1.0, 1.0, 1.0, 1.0, 0.9643, 1.0, 0.9643, 0.0, 0.9286, 0.0, 0.9286, 0.0, 0.9643, 0.0, 0.9286, 1.0, 0.9643, 1.0, 0.9643, 1.0, 0.9286, 1.0, 0.9286, 0.0, 0.8929, 0.0, 0.8929, 0.0, 0.9286, 0.0, 0.8929, 1.0, 0.9286, 1.0, 0.9286, 1.0, 0.8929, 1.0, 0.8929, 0.0, 0.8571, 0.0, 0.8571, 0.0, 0.8929, 0.0, 0.8571, 1.0, 0.8929, 1.0, 0.8929, 1.0, 0.8571, 1.0, 0.8571, 0.0, 0.8214, 0.0, 0.8214, 0.0, 0.8571, 0.0, 0.8214, 1.0, 0.8571, 1.0, 0.8571, 1.0, 0.8214, 1.0, 0.8214, 0.0, 0.7857, 0.0, 0.7857, 0.0, 0.8214, 0.0, 0.7857, 1.0, 0.8214, 1.0, 0.8214, 1.0, 0.7857, 1.0, 0.7857, 0.0, 0.75, 0.0, 0.75, 0.0, 0.7857, 0.0, 0.75, 1.0, 0.7857, 1.0, 0.7857, 1.0, 0.75, 1.0, 0.75, 0.0, 0.7143, 0.0, 0.7143, 0.0, 0.75, 0.0, 0.7143, 1.0, 0.75, 1.0, 0.75, 1.0, 0.7143, 1.0, 0.7143, 0.0, 0.6786, 0.0, 0.6786, 0.0, 0.7143, 0.0, 0.6786, 1.0, 0.7143, 1.0, 0.7143, 1.0, 0.6786, 1.0, 0.6786, 0.0, 0.6429, 0.0, 0.6429, 0.0, 0.6786, 0.0, 0.6429, 1.0, 0.6786, 1.0, 0.6786, 1.0, 0.6429, 1.0, 0.6429, 0.0, 0.6071, 0.0, 0.6071, 0.0, 0.6429, 0.0, 0.6071, 1.0, 0.6429, 1.0, 0.6429, 1.0, 0.6071, 1.0, 0.6071, 0.0, 0.5714, 0.0, 0.5714, 0.0, 0.6071, 0.0, 0.5714, 1.0, 0.6071, 1.0, 0.6071, 1.0, 0.5714, 1.0, 0.5714, 0.0, 0.5357, 0.0, 0.5357, 0.0, 0.5714, 0.0, 0.5357, 1.0, 0.5714, 1.0, 0.5714, 1.0, 0.5357, 1.0, 0.5357, 0.0, 0.5, 0.0, 0.5, 0.0, 0.5357, 0.0, 0.5, 1.0, 0.5357, 1.0, 0.5357, 1.0, 0.5, 1.0, 0.5, 0.0, 0.4643, 0.0, 0.4643, 0.0, 0.5, 0.0, 0.4643, 1.0, 0.5, 1.0, 0.5, 1.0, 0.4643, 1.0, 0.4643, 0.0, 0.4286, 0.0, 0.4286, 0.0, 0.4643, 0.0, 0.4286, 1.0, 0.4643, 1.0, 0.4643, 1.0, 0.4286, 1.0, 0.4286, 0.0, 0.3929, 0.0, 0.3929, 0.0, 0.4286, 0.0, 0.3929, 1.0, 0.4286, 1.0, 0.4286, 1.0, 0.3929, 1.0, 0.3929, 0.0, 0.3571, 0.0, 0.3571, 0.0, 0.3929, 0.0, 0.3571, 1.0, 0.3929, 1.0, 0.3929, 1.0, 0.3571, 1.0, 0.3571, 0.0, 0.3214, 0.0, 0.3214, 0.0, 0.3571, 0.0, 0.3214, 1.0, 0.3571, 1.0, 0.3571, 1.0, 0.3214, 1.0, 0.3214, 0.0, 0.2857, 0.0, 0.2857, 0.0, 0.3214, 0.0, 0.2857, 1.0, 0.3214, 1.0, 0.3214, 1.0, 0.2857, 1.0, 0.2857, 0.0, 0.25, 0.0, 0.25, 0.0, 0.2857, 0.0, 0.25, 1.0, 0.2857, 1.0, 0.2857, 1.0, 0.25, 1.0, 0.25, 0.0, 0.2143, 0.0, 0.2143, 0.0, 0.25, 0.0, 0.2143, 1.0, 0.25, 1.0, 0.25, 1.0, 0.2143, 1.0, 0.2143, 0.0, 0.1786, 0.0, 0.1786, 0.0, 0.2143, 0.0, 0.1786, 1.0, 0.2143, 1.0, 0.2143, 1.0, 0.1786, 1.0, 0.1786, 0.0, 0.1429, 0.0, 0.1429, 0.0, 0.1786, 0.0, 0.1429, 1.0, 0.1786, 1.0, 0.1786, 1.0, 0.1429, 1.0, 0.1429, 0.0, 0.1071, 0.0, 0.1071, 0.0, 0.1429, 0.0, 0.1071, 1.0, 0.1429, 1.0, 0.1429, 1.0, 0.1071, 1.0, 0.1071, 0.0, 0.07143, 0.0, 0.07143, 0.0, 0.1071, 0.0, 0.07143, 1.0, 0.1071, 1.0, 0.1071, 1.0, 0.07143, 1.0, 0.07143, 0.0, 0.03571, 0.0, 0.03571, 0.0, 0.07143, 0.0, 0.03571, 1.0, 0.07143, 1.0, 0.07143, 1.0, 0.03571, 1.0, 0.03571, 0.0, 1.565e-07, 0.0, 1.565e-07, 0.0, 0.03571, 0.0, 1.565e-07, 1.0, 0.03571, 1.0, 0.03571, 1.0, 1.565e-07, 1.0, 0.9643, 0.9892, 0.9643, 0.0, 1.0, 0.0, 1.0, 0.9892, 0.9286, 0.9892, 0.9286, 0.0, 0.9643, 0.0, 0.9643, 0.9892, 0.8929, 0.9892, 0.8929, 0.0, 0.9286, 0.0, 0.9286, 0.9892, 0.8929, 0.9892, 0.8571, 0.0, 0.8571, 0.0, 0.8929, 0.9892, 0.8214, 0.9892, 0.8214, 0.0, 0.8571, 0.0, 0.8571, 0.9892, 0.7857, 0.9892, 0.7857, 0.0, 0.8214, 0.0, 0.8214, 0.9892, 0.75, 1.0, 0.75, 0.0, 0.7857, 0.0, 0.7857, 0.9892, 0.75, 0.9892, 0.75, 0.0, 0.75, 1.0, 0.7143, 1.0, 0.7143, 0.0, 0.7143, 0.0, 0.7143, 1.0, 0.6786, 1.0, 0.6786, 0.0, 0.6786, 0.0, 0.6786, 1.0, 0.6429, 1.0, 0.6429, 0.0, 0.6071, 0.0, 0.6429, 1.0, 0.6429, 1.0, 0.6071, 0.0, 0.6071, 0.0, 0.6071, 1.0, 0.5714, 1.0, 0.5714, 0.0, 0.5714, 0.0, 0.5714, 1.0, 0.5357, 1.0, 0.5357, 0.0, 0.5357, 0.0, 0.5357, 1.0, 0.5, 1.0, 0.5, 0.0, 0.5, 0.0, 0.5, 1.0, 0.4643, 1.0, 0.4643, 0.0, 0.4643, 0.0, 0.4643, 1.0, 0.4286, 1.0, 0.4286, 0.0, 0.4286, 0.0, 0.4286, 1.0, 0.3929, 1.0, 0.3929, 0.0, 0.3571, 0.0, 0.3929, 1.0, 0.3929, 1.0, 0.3571, 0.0, 0.3571, 0.0, 0.3571, 1.0, 0.3214, 1.0, 0.3214, 0.0, 0.3214, 0.0, 0.3214, 1.0, 0.2857, 1.0, 0.2857, 0.0, 0.2857, 0.0, 0.2857, 1.0, 0.25, 1.0, 0.25, 0.0, 0.2143, 0.0, 0.25, 0.0, 0.25, 1.0, 0.25, 0.9892, 0.2143, 0.9892, 0.1786, 0.0, 0.2143, 0.0, 0.2143, 0.9892, 0.1786, 0.9892, 0.1429, 0.0, 0.1786, 0.0, 0.1786, 0.9892, 0.1429, 0.9892, 0.1071, 0.0, 0.1071, 0.0, 0.1429, 0.9892, 0.1429, 0.9892, 0.07143, 0.9892, 0.07143, 0.0, 0.1071, 0.0, 0.1071, 0.9892, 0.03571, 0.9892, 0.03571, 0.0, 0.07143, 0.0, 0.07143, 0.9892, 1.565e-07, 0.9892, 1.565e-07, 0.0, 0.03571, 0.0, 0.03571, 0.9892, 1.0, 0.0, 0.9643, 0.0, 0.9643, 1.0, 1.0, 1.0, 0.9643, 0.0, 0.9286, 0.0, 0.9286, 1.0, 0.9643, 1.0, 0.9286, 0.0, 0.8929, 0.0, 0.8929, 1.0, 0.9286, 1.0, 0.8929, 0.0, 0.8929, 0.0, 0.8929, 1.0, 0.8929, 1.0, 0.8571, 0.0, 0.8214, 0.0, 0.8214, 1.0, 0.8571, 1.0, 0.8214, 0.0, 0.7857, 0.0, 0.7857, 1.0, 0.8214, 1.0, 0.75, 1.0, 0.7857, 1.0, 0.7857, 0.0, 0.75, 0.0, 0.75, 0.9892, 0.75, 0.0, 0.7143, 0.0, 0.7143, 0.9892, 0.75, 0.9892, 0.7143, 0.0, 0.6786, 0.0, 0.6786, 0.9892, 0.7143, 0.9892, 0.6786, 0.0, 0.6429, 0.0, 0.6429, 0.9892, 0.6786, 0.9892, 0.6429, 0.0, 0.6429, 0.0, 0.6429, 0.9892, 0.6429, 0.9892, 0.6071, 0.9892, 0.6071, 0.0, 0.5714, 0.0, 0.5714, 0.9892, 0.5714, 0.9892, 0.5714, 0.0, 0.5357, 0.0, 0.5357, 0.9892, 0.5357, 0.9892, 0.5357, 0.0, 0.5, 0.0, 0.5, 0.9892, 0.5, 0.9892, 0.5, 0.0, 0.4643, 0.0, 0.4643, 0.9892, 0.4643, 0.9892, 0.4643, 0.0, 0.4286, 0.0, 0.4286, 0.9892, 0.4286, 0.9892, 0.4286, 0.0, 0.3929, 0.0, 0.3929, 0.9892, 0.3929, 0.9892, 0.3929, 0.0, 0.3929, 0.0, 0.3929, 0.9892, 0.3571, 0.9892, 0.3571, 0.0, 0.3214, 0.0, 0.3214, 0.9892, 0.3214, 0.9892, 0.3214, 0.0, 0.2857, 0.0, 0.2857, 0.9892, 0.2857, 0.9892, 0.2857, 0.0, 0.25, 0.0, 0.25, 0.9892, 0.25, 0.9892, 0.25, 0.0, 0.2143, 0.0, 0.2143, 1.0, 0.25, 1.0, 0.2143, 0.0, 0.1786, 0.0, 0.1786, 1.0, 0.2143, 1.0, 0.1786, 0.0, 0.1429, 0.0, 0.1429, 1.0, 0.1786, 1.0, 0.1429, 0.0, 0.1429, 0.0, 0.1429, 1.0, 0.1429, 1.0, 0.1071, 0.0, 0.07143, 0.0, 0.07143, 1.0, 0.1071, 1.0, 0.07143, 0.0, 0.03571, 0.0, 0.03571, 1.0, 0.07143, 1.0, 0.03571, 0.0, 1.565e-07, 0.0, 1.565e-07, 1.0, 0.03571, 1.0, 1.0, 0.0, 0.9643, 0.0, 0.9643, 0.0, 1.0, 0.0, 0.9643, 0.0, 0.9286, 0.0, 0.9286, 0.0, 0.9643, 0.0, 0.9286, 0.0, 0.8929, 0.0, 0.8929, 0.0, 0.9286, 0.0, 0.8929, 0.0, 0.8571, 0.0, 0.8571, 0.0, 0.8929, 0.0, 0.8571, 0.0, 0.8214, 0.0, 0.8214, 0.0, 0.8571, 0.0, 0.8214, 0.0, 0.7857, 0.0, 0.7857, 0.0, 0.8214, 0.0, 0.7857, 0.0, 0.75, 0.0, 0.75, 0.0, 0.7857, 0.0, 0.75, 0.0, 0.7143, 0.0, 0.7143, 0.0, 0.75, 0.0, 0.7143, 0.0, 0.6786, 0.0, 0.6786, 0.0, 0.7143, 0.0, 0.6786, 0.0, 0.6429, 0.0, 0.6429, 0.0, 0.6786, 0.0, 0.6429, 0.0, 0.6071, 0.0, 0.6071, 0.0, 0.6429, 0.0, 0.6071, 0.0, 0.5714, 0.0, 0.5714, 0.0, 0.6071, 0.0, 0.5714, 0.0, 0.5357, 0.0, 0.5357, 0.0, 0.5714, 0.0, 0.5357, 0.0, 0.5, 0.0, 0.5, 0.0, 0.5357, 0.0, 0.5, 0.0, 0.4643, 0.0, 0.4643, 0.0, 0.5, 0.0, 0.4643, 0.0, 0.4286, 0.0, 0.4286, 0.0, 0.4643, 0.0, 0.4286, 0.0, 0.3929, 0.0, 0.3929, 0.0, 0.4286, 0.0, 0.3929, 0.0, 0.3571, 0.0, 0.3571, 0.0, 0.3929, 0.0, 0.3571, 0.0, 0.3214, 0.0, 0.3214, 0.0, 0.3571, 0.0, 0.3214, 0.0, 0.2857, 0.0, 0.2857, 0.0, 0.3214, 0.0, 0.2857, 0.0, 0.25, 0.0, 0.25, 0.0, 0.2857, 0.0, 0.25, 0.0, 0.2143, 0.0, 0.2143, 0.0, 0.25, 0.0, 0.2143, 0.0, 0.1786, 0.0, 0.1786, 0.0, 0.2143, 0.0, 0.1786, 0.0, 0.1429, 0.0, 0.1429, 0.0, 0.1786, 0.0, 0.1429, 0.0, 0.1071, 0.0, 0.1071, 0.0, 0.1429, 0.0, 0.1071, 0.0, 0.07143, 0.0, 0.07143, 0.0, 0.1071, 0.0, 0.07143, 0.0, 0.03571, 0.0, 0.03571, 0.0, 0.07143, 0.0, 0.03571, 0.0, 1.565e-07, 0.0, 1.565e-07, 0.0, 0.03571, 0.0, 1.0, 0.0, 1.0, 1.0, 0.9643, 1.0, 0.9643, 0.0, 0.9643, 0.0, 0.9643, 1.0, 0.9286, 1.0, 0.9286, 0.0, 0.9286, 0.0, 0.9286, 1.0, 0.8929, 1.0, 0.8929, 0.0, 0.8571, 0.0, 0.8929, 1.0, 0.8929, 1.0, 0.8571, 0.0, 0.8571, 0.0, 0.8571, 1.0, 0.8214, 1.0, 0.8214, 0.0, 0.8214, 0.0, 0.8214, 1.0, 0.7857, 1.0, 0.7857, 0.0, 0.7857, 0.0, 0.7857, 1.0, 0.75, 1.0, 0.75, 0.0, 0.75, 0.0, 0.75, 1.0, 0.7143, 1.0, 0.7143, 0.0, 0.7143, 0.0, 0.7143, 1.0, 0.6786, 1.0, 0.6786, 0.0, 0.6786, 0.0, 0.6786, 1.0, 0.6429, 1.0, 0.6429, 0.0, 0.6071, 0.0, 0.6429, 1.0, 0.6429, 1.0, 0.6071, 0.0, 0.6071, 0.0, 0.6071, 1.0, 0.5714, 1.0, 0.5714, 0.0, 0.5714, 0.0, 0.5714, 1.0, 0.5357, 1.0, 0.5357, 0.0, 0.5357, 0.0, 0.5357, 1.0, 0.5, 1.0, 0.5, 0.0, 0.5, 0.0, 0.5, 1.0, 0.4643, 1.0, 0.4643, 0.0, 0.4643, 0.0, 0.4643, 1.0, 0.4286, 1.0, 0.4286, 0.0, 0.4286, 0.0, 0.4286, 1.0, 0.3929, 1.0, 0.3929, 0.0, 0.3571, 0.0, 0.3929, 1.0, 0.3929, 1.0, 0.3571, 0.0, 0.3571, 0.0, 0.3571, 1.0, 0.3214, 1.0, 0.3214, 0.0, 0.3214, 0.0, 0.3214, 1.0, 0.2857, 1.0, 0.2857, 0.0, 0.2857, 0.0, 0.2857, 1.0, 0.25, 1.0, 0.25, 0.0, 0.25, 0.0, 0.25, 1.0, 0.2143, 1.0, 0.2143, 0.0, 0.2143, 0.0, 0.2143, 1.0, 0.1786, 1.0, 0.1786, 0.0, 0.1786, 0.0, 0.1786, 1.0, 0.1429, 1.0, 0.1429, 0.0, 0.1071, 0.0, 0.1429, 1.0, 0.1429, 1.0, 0.1071, 0.0, 0.1071, 0.0, 0.1071, 1.0, 0.07143, 1.0, 0.07143, 0.0, 0.07143, 0.0, 0.07143, 1.0, 0.03571, 1.0, 0.03571, 0.0, 0.03571, 0.0, 0.03571, 1.0, 1.565e-07, 1.0, 1.565e-07, 0.0, 1.0, 0.0, 0.9643, 0.0, 0.9643, 1.0, 1.0, 1.0, 0.9643, 0.0, 0.9286, 0.0, 0.9286, 1.0, 0.9643, 1.0, 0.9286, 0.0, 0.8929, 0.0, 0.8929, 1.0, 0.9286, 1.0, 0.8929, 0.0, 0.8929, 0.0, 0.8929, 1.0, 0.8929, 1.0, 0.8571, 0.0, 0.8214, 0.0, 0.8214, 1.0, 0.8571, 1.0, 0.8214, 0.0, 0.7857, 0.0, 0.7857, 1.0, 0.8214, 1.0, 0.7857, 0.0, 0.75, 0.0, 0.75, 1.0, 0.7857, 1.0, 0.75, 0.0, 0.7143, 0.0, 0.7143, 1.0, 0.75, 1.0, 0.7143, 0.0, 0.6786, 0.0, 0.6786, 1.0, 0.7143, 1.0, 0.6786, 0.0, 0.6429, 0.0, 0.6429, 1.0, 0.6786, 1.0, 0.6429, 0.0, 0.6429, 0.0, 0.6429, 1.0, 0.6429, 1.0, 0.6071, 0.0, 0.5714, 0.0, 0.5714, 1.0, 0.6071, 1.0, 0.5714, 0.0, 0.5357, 0.0, 0.5357, 1.0, 0.5714, 1.0, 0.5357, 0.0, 0.5, 0.0, 0.5, 1.0, 0.5357, 1.0, 0.5, 0.0, 0.4643, 0.0, 0.4643, 1.0, 0.5, 1.0, 0.4643, 0.0, 0.4286, 0.0, 0.4286, 1.0, 0.4643, 1.0, 0.4286, 0.0, 0.3929, 0.0, 0.3929, 1.0, 0.4286, 1.0, 0.3929, 0.0, 0.3929, 0.0, 0.3929, 1.0, 0.3929, 1.0, 0.3571, 0.0, 0.3214, 0.0, 0.3214, 1.0, 0.3571, 1.0, 0.3214, 0.0, 0.2857, 0.0, 0.2857, 1.0, 0.3214, 1.0, 0.2857, 0.0, 0.25, 0.0, 0.25, 1.0, 0.2857, 1.0, 0.25, 0.0, 0.2143, 0.0, 0.2143, 1.0, 0.25, 1.0, 0.2143, 0.0, 0.1786, 0.0, 0.1786, 1.0, 0.2143, 1.0, 0.1786, 0.0, 0.1429, 0.0, 0.1429, 1.0, 0.1786, 1.0, 0.1429, 0.0, 0.1429, 0.0, 0.1429, 1.0, 0.1429, 1.0, 0.1071, 0.0, 0.07143, 0.0, 0.07143, 1.0, 0.1071, 1.0, 0.07143, 0.0, 0.03571, 0.0, 0.03571, 1.0, 0.07143, 1.0, 0.03571, 0.0, 1.565e-07, 0.0, 1.565e-07, 1.0, 0.03571, 1.0, 1.0, 0.0, 0.9643, 0.0, 0.9643, 0.0, 1.0, 0.0, 0.9643, 1.0, 1.0, 1.0, 1.0, 1.0, 0.9643, 1.0, 0.9643, 0.0, 0.9286, 0.0, 0.9286, 0.0, 0.9643, 0.0, 0.9286, 1.0, 0.9643, 1.0, 0.9643, 1.0, 0.9286, 1.0, 0.9286, 0.0, 0.8929, 0.0, 0.8929, 0.0, 0.9286, 0.0, 0.8929, 1.0, 0.9286, 1.0, 0.9286, 1.0, 0.8929, 1.0, 0.8929, 0.0, 0.8571, 0.0, 0.8571, 0.0, 0.8929, 0.0, 0.8571, 1.0, 0.8929, 1.0, 0.8929, 1.0, 0.8571, 1.0, 0.8571, 0.0, 0.8214, 0.0, 0.8214, 0.0, 0.8571, 0.0, 0.8214, 1.0, 0.8571, 1.0, 0.8571, 1.0, 0.8214, 1.0, 0.8214, 0.0, 0.7857, 0.0, 0.7857, 0.0, 0.8214, 0.0, 0.7857, 1.0, 0.8214, 1.0, 0.8214, 1.0, 0.7857, 1.0, 0.7857, 0.0, 0.75, 0.0, 0.75, 0.0, 0.7857, 0.0, 0.75, 1.0, 0.7857, 1.0, 0.7857, 1.0, 0.75, 1.0, 0.75, 0.0, 0.7143, 0.0, 0.7143, 0.0, 0.75, 0.0, 0.7143, 1.0, 0.75, 1.0, 0.75, 1.0, 0.7143, 1.0, 0.7143, 0.0, 0.6786, 0.0, 0.6786, 0.0, 0.7143, 0.0, 0.6786, 1.0, 0.7143, 1.0, 0.7143, 1.0, 0.6786, 1.0, 0.6786, 0.0, 0.6429, 0.0, 0.6429, 0.0, 0.6786, 0.0, 0.6429, 1.0, 0.6786, 1.0, 0.6786, 1.0, 0.6429, 1.0, 0.6429, 0.0, 0.6071, 0.0, 0.6071, 0.0, 0.6429, 0.0, 0.6071, 1.0, 0.6429, 1.0, 0.6429, 1.0, 0.6071, 1.0, 0.6071, 0.0, 0.5714, 0.0, 0.5714, 0.0, 0.6071, 0.0, 0.5714, 1.0, 0.6071, 1.0, 0.6071, 1.0, 0.5714, 1.0, 0.5714, 0.0, 0.5357, 0.0, 0.5357, 0.0, 0.5714, 0.0, 0.5357, 1.0, 0.5714, 1.0, 0.5714, 1.0, 0.5357, 1.0, 0.5357, 0.0, 0.5, 0.0, 0.5, 0.0, 0.5357, 0.0, 0.5, 1.0, 0.5357, 1.0, 0.5357, 1.0, 0.5, 1.0, 0.5, 0.0, 0.4643, 0.0, 0.4643, 0.0, 0.5, 0.0, 0.4643, 1.0, 0.5, 1.0, 0.5, 1.0, 0.4643, 1.0, 0.4643, 0.0, 0.4286, 0.0, 0.4286, 0.0, 0.4643, 0.0, 0.4286, 1.0, 0.4643, 1.0, 0.4643, 1.0, 0.4286, 1.0, 0.4286, 0.0, 0.3929, 0.0, 0.3929, 0.0, 0.4286, 0.0, 0.3929, 1.0, 0.4286, 1.0, 0.4286, 1.0, 0.3929, 1.0, 0.3929, 0.0, 0.3571, 0.0, 0.3571, 0.0, 0.3929, 0.0, 0.3571, 1.0, 0.3929, 1.0, 0.3929, 1.0, 0.3571, 1.0, 0.3571, 0.0, 0.3214, 0.0, 0.3214, 0.0, 0.3571, 0.0, 0.3214, 1.0, 0.3571, 1.0, 0.3571, 1.0, 0.3214, 1.0, 0.3214, 0.0, 0.2857, 0.0, 0.2857, 0.0, 0.3214, 0.0, 0.2857, 1.0, 0.3214, 1.0, 0.3214, 1.0, 0.2857, 1.0, 0.2857, 0.0, 0.25, 0.0, 0.25, 0.0, 0.2857, 0.0, 0.25, 1.0, 0.2857, 1.0, 0.2857, 1.0, 0.25, 1.0, 0.25, 0.0, 0.2143, 0.0, 0.2143, 0.0, 0.25, 0.0, 0.2143, 1.0, 0.25, 1.0, 0.25, 1.0, 0.2143, 1.0, 0.2143, 0.0, 0.1786, 0.0, 0.1786, 0.0, 0.2143, 0.0, 0.1786, 1.0, 0.2143, 1.0, 0.2143, 1.0, 0.1786, 1.0, 0.1786, 0.0, 0.1429, 0.0, 0.1429, 0.0, 0.1786, 0.0, 0.1429, 1.0, 0.1786, 1.0, 0.1786, 1.0, 0.1429, 1.0, 0.1429, 0.0, 0.1071, 0.0, 0.1071, 0.0, 0.1429, 0.0, 0.1071, 1.0, 0.1429, 1.0, 0.1429, 1.0, 0.1071, 1.0, 0.1071, 0.0, 0.07143, 0.0, 0.07143, 0.0, 0.1071, 0.0, 0.07143, 1.0, 0.1071, 1.0, 0.1071, 1.0, 0.07143, 1.0, 0.07143, 0.0, 0.03571, 0.0, 0.03571, 0.0, 0.07143, 0.0, 0.03571, 1.0, 0.07143, 1.0, 0.07143, 1.0, 0.03571, 1.0, 0.03571, 0.0, 1.565e-07, 0.0, 1.565e-07, 0.0, 0.03571, 0.0, 1.565e-07, 1.0, 0.03571, 1.0, 0.03571, 1.0, 1.565e-07, 1.0])
me_cylinder_008.materials.append(mat_material_009)
me_cylinder_008.update()

# ---- objects
ob_pipe_connector = bpy.data.objects.new('Pipe_connector', me_cylinder_008)

# ---- transforms, parenting, visibility, modifiers, constraints
ob_pipe_connector.location = (0.0, -1.583, 0.0)
ob_pipe_connector.rotation_euler = (1.571, 0.0, 0.0)
ob_pipe_connector.scale = (0.9, 0.9, 0.5)
_m = ob_pipe_connector.modifiers.new('Auto Smooth', 'NODES')
_m.node_group = ng_auto_smooth
_gi = [s.identifier for s in ng_auto_smooth.interface.items_tree if s.item_type == 'SOCKET' and s.in_out == 'INPUT']
_m[_gi[1]] = 0.5236  # Angle

# ---- collection membership
col_pipe_connector.objects.link(ob_pipe_connector)

# ---- scene / render settings (as saved in the file)
scene.frame_start = 1; scene.frame_end = 250; scene.frame_set(1)
scene.render.engine = 'BLENDER_EEVEE_NEXT'
scene.cycles.sampling_pattern = 'TABULATED_SOBOL'
scene.view_settings.view_transform = 'Filmic'
bpy.context.view_layer.update()

# ---- added for rendering (the .blend has no active camera and no usable light): camera, sun
cam_auto = bpy.data.cameras.new('AutoCamera')
cam_auto.lens = 50.0
cam_auto.sensor_width = 36.0
cam_auto.clip_end = 1000.0
ob_auto_camera = bpy.data.objects.new('AutoCamera', cam_auto)
scene.collection.objects.link(ob_auto_camera)
ob_auto_camera.location = (4.25105, -4.99264, 3.40084)
ob_auto_camera.rotation_euler = (1.09748, -7.21219e-08, 0.694738)
scene.camera = ob_auto_camera
light_auto_sun = bpy.data.lights.new('AutoSun', 'SUN')
light_auto_sun.energy = 3.0
light_auto_sun.angle = 0.0523599
ob_auto_sun = bpy.data.objects.new('AutoSun', light_auto_sun)
scene.collection.objects.link(ob_auto_sun)
ob_auto_sun.rotation_euler = (0.872665, 0.174533, 0.523599)
bpy.context.view_layer.update()
